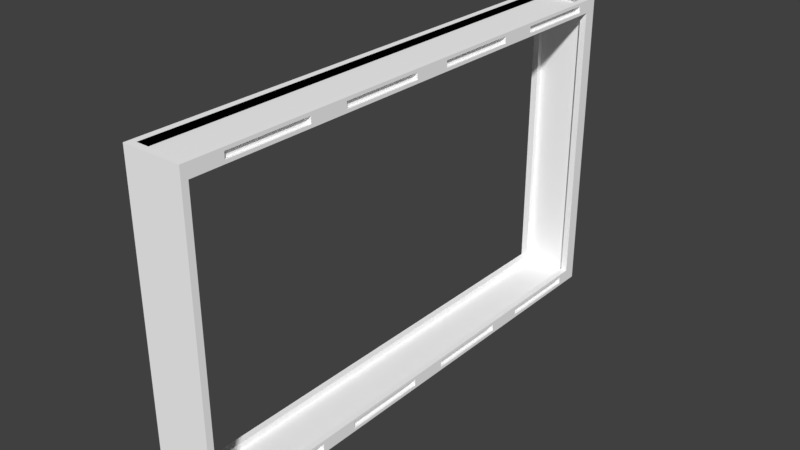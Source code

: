 # Source: Door.Frame.blend  (saved by Blender 2.93.20; exported with 4.5.12 LTS)
import bpy
from mathutils import Matrix  # noqa: F401  (used for matrix-valued properties, if any)

bpy.ops.wm.read_factory_settings(use_empty=True)
scene = bpy.context.scene
scene.name = 'Scene'

# ---- collections
col_collection_1 = bpy.data.collections.new('Collection 1'); scene.collection.children.link(col_collection_1)

# ---- materials (node trees are filled in below, after node groups)
mat_material_1_002 = bpy.data.materials.new('material_1.002')
mat_material_1_002.alpha_threshold = 0.0
mat_material_1_002.use_transparent_shadow = False
mat_material_1_002.diffuse_color = (1.0, 1.0, 1.0, 1.0)
mat_material_1_002.roughness = 0.5
mat_material_2_001 = bpy.data.materials.new('material_2.001')
mat_material_2_001.alpha_threshold = 0.0
mat_material_2_001.use_transparent_shadow = False
mat_material_2_001.diffuse_color = (1.0, 1.0, 1.0, 1.0)
mat_material_2_001.roughness = 0.5

# ---- material node trees

# ---- world
world_world = bpy.data.worlds.new('World'); scene.world = world_world
world_world.color = (0.05088, 0.05088, 0.05088)
world_world.use_sun_shadow = False
world_world.sun_shadow_jitter_overblur = 0.0
world_world.cycles.sampling_method = 'MANUAL'

# ---- meshes
me_doorframe_ms3d_m = bpy.data.meshes.new('DoorFrame.ms3d.m')
me_doorframe_ms3d_m.from_pydata([(-14.0, -96.0, 4.0), (-14.0, -96.0, 0.0), (-14.0, 96.0, 0.0), (-14.0, 96.0, 4.0), (14.0, -96.0, 0.0), (14.0, -96.0, 4.0), (14.0, 96.0, 4.0), (14.0, 96.0, 0.0), (-14.0, 96.0, 0.0), (-14.0, -96.0, 0.0), (14.0, -96.0, 0.0), (14.0, 96.0, 0.0), (14.0, -96.0, 0.0), (-14.0, -96.0, 0.0), (-14.0, -96.0, 4.0), (14.0, -96.0, 4.0), (-14.0, 96.0, 0.0), (14.0, 96.0, 0.0), (14.0, 96.0, 4.0), (-14.0, 96.0, 4.0), (14.0, 96.0, 4.0), (14.0, -96.0, 4.0), (-14.0, -96.0, 4.0), (-14.0, 96.0, 4.0), (-14.0, 96.0, 320.0), (-14.0, -96.0, 320.0), (-14.0, -96.0, 316.0), (-14.0, 96.0, 316.0), (14.0, -96.0, 316.0), (14.0, -96.0, 320.0), (14.0, 96.0, 320.0), (14.0, 96.0, 316.0), (14.0, -96.0, 316.0), (14.0, 96.0, 316.0), (-14.0, 96.0, 316.0), (-14.0, -96.0, 316.0), (-14.0, -92.0, 316.0), (-14.0, -96.0, 316.0), (-14.0, -96.0, 4.0), (-14.0, -92.0, 4.0), (14.0, -92.0, 4.0), (14.0, -96.0, 4.0), (14.0, -96.0, 316.0), (14.0, -92.0, 316.0), (-14.0, -92.0, 4.0), (-14.0, -96.0, 4.0), (14.0, -96.0, 4.0), (14.0, -92.0, 4.0), (14.0, -92.0, 316.0), (14.0, -96.0, 316.0), (-14.0, -96.0, 316.0), (-14.0, -92.0, 316.0), (14.0, -92.0, 316.0), (-14.0, -92.0, 316.0), (-14.0, -92.0, 4.0), (14.0, -92.0, 4.0), (-14.0, 96.0, 4.0), (-14.0, 96.0, 316.0), (-14.0, 92.0, 316.0), (-14.0, 92.0, 4.0), (14.0, 92.0, 316.0), (14.0, 96.0, 316.0), (14.0, 96.0, 4.0), (14.0, 92.0, 4.0), (14.0, 96.0, 4.0), (-14.0, 96.0, 4.0), (-14.0, 92.0, 4.0), (14.0, 92.0, 4.0), (-14.0, 92.0, 316.0), (-14.0, 96.0, 316.0), (14.0, 96.0, 316.0), (14.0, 92.0, 316.0), (-14.0, 92.0, 316.0), (14.0, 92.0, 316.0), (14.0, 92.0, 4.0), (-14.0, 92.0, 4.0), (-18.0, 96.0, 0.0), (-18.0, 96.0, 4.0), (-18.0, -96.0, 4.0), (-18.0, -96.0, 0.0), (-14.0, 96.0, 0.0), (-18.0, 96.0, 0.0), (-18.0, -96.0, 0.0), (-14.0, -96.0, 0.0), (-14.0, -96.0, 0.0), (-18.0, -96.0, 0.0), (-18.0, -96.0, 4.0), (-14.0, -96.0, 4.0), (-14.0, 96.0, 4.0), (-18.0, 96.0, 4.0), (-18.0, 96.0, 0.0), (-14.0, 96.0, 0.0), (-18.0, -96.0, 4.0), (-18.0, 96.0, 4.0), (-14.0, 96.0, 4.0), (-14.0, -96.0, 4.0), (-14.0, -96.0, 4.0), (-14.0, 96.0, 4.0), (-14.0, 96.0, 0.0), (-14.0, -96.0, 0.0), (-18.0, -96.0, 312.0), (-18.0, 96.0, 312.0), (-18.0, 96.0, 320.0), (-18.0, -96.0, 320.0), (-14.0, -96.0, 320.0), (-18.0, -96.0, 320.0), (-18.0, 96.0, 320.0), (-14.0, 96.0, 320.0), (-14.0, -96.0, 312.0), (-18.0, -96.0, 312.0), (-18.0, -96.0, 320.0), (-14.0, -96.0, 320.0), (-18.0, 96.0, 320.0), (-18.0, 96.0, 312.0), (-14.0, 96.0, 312.0), (-14.0, 96.0, 320.0), (-18.0, 96.0, 312.0), (-18.0, -96.0, 312.0), (-14.0, -96.0, 312.0), (-14.0, 96.0, 312.0), (-14.0, -96.0, 320.0), (-14.0, 96.0, 320.0), (-14.0, 96.0, 312.0), (-14.0, -96.0, 312.0), (14.0, -96.0, 312.0), (14.0, 96.0, 312.0), (14.0, 96.0, 320.0), (14.0, -96.0, 320.0), (18.0, -96.0, 320.0), (14.0, -96.0, 320.0), (14.0, 96.0, 320.0), (18.0, 96.0, 320.0), (18.0, -96.0, 312.0), (14.0, -96.0, 312.0), (14.0, -96.0, 320.0), (18.0, -96.0, 320.0), (14.0, 96.0, 320.0), (14.0, 96.0, 312.0), (18.0, 96.0, 312.0), (18.0, 96.0, 320.0), (14.0, 96.0, 312.0), (14.0, -96.0, 312.0), (18.0, -96.0, 312.0), (18.0, 96.0, 312.0), (18.0, -96.0, 320.0), (18.0, 96.0, 320.0), (18.0, 96.0, 312.0), (18.0, -96.0, 312.0), (18.0, -96.0, 0.0), (18.0, -96.0, 4.0), (18.0, 96.0, 4.0), (18.0, 96.0, 0.0), (14.0, -96.0, 0.0), (18.0, -96.0, 0.0), (18.0, 96.0, 0.0), (14.0, 96.0, 0.0), (14.0, 96.0, 0.0), (18.0, 96.0, 0.0), (18.0, 96.0, 4.0), (14.0, 96.0, 4.0), (14.0, -96.0, 4.0), (18.0, -96.0, 4.0), (18.0, -96.0, 0.0), (14.0, -96.0, 0.0), (18.0, 96.0, 4.0), (18.0, -96.0, 4.0), (14.0, -96.0, 4.0), (14.0, 96.0, 4.0), (14.0, 96.0, 4.0), (14.0, -96.0, 4.0), (14.0, -96.0, 0.0), (14.0, 96.0, 0.0), (14.0, -88.0, 312.0), (14.0, -96.0, 312.0), (14.0, -96.0, 4.0), (14.0, -88.0, 4.0), (16.0, -88.0, 312.0), (14.0, -88.0, 312.0), (14.0, -88.0, 4.0), (16.0, -88.0, 4.0), (16.0, -88.0, 4.0), (14.0, -88.0, 4.0), (14.0, -96.0, 4.0), (16.0, -96.0, 4.0), (16.0, -96.0, 312.0), (14.0, -96.0, 312.0), (14.0, -88.0, 312.0), (16.0, -88.0, 312.0), (16.0, -96.0, 4.0), (14.0, -96.0, 4.0), (14.0, -96.0, 312.0), (16.0, -96.0, 312.0), (16.0, -96.0, 312.0), (16.0, -88.0, 312.0), (16.0, -88.0, 4.0), (16.0, -96.0, 4.0), (16.0, -88.0, 4.0), (18.0, -88.0, 4.0), (18.0, -88.0, 312.0), (16.0, -88.0, 312.0), (18.0, -90.0, 4.0), (18.0, -88.0, 4.0), (16.0, -88.0, 4.0), (16.0, -90.0, 4.0), (16.0, -88.0, 312.0), (18.0, -88.0, 312.0), (18.0, -90.0, 312.0), (16.0, -90.0, 312.0), (18.0, -88.0, 4.0), (18.0, -90.0, 4.0), (18.0, -90.0, 312.0), (18.0, -88.0, 312.0), (16.0, -88.0, 4.0), (16.0, -88.0, 312.0), (16.0, -90.0, 312.0), (16.0, -90.0, 4.0), (16.0, -90.0, 312.0), (18.0, -90.0, 312.0), (18.0, -90.0, 4.0), (16.0, -90.0, 4.0), (16.0, -96.0, 312.0), (16.0, -90.0, 312.0), (18.0, -90.0, 312.0), (18.0, -96.0, 312.0), (16.0, -96.0, 304.0), (16.0, -96.0, 312.0), (18.0, -96.0, 312.0), (18.0, -96.0, 304.0), (18.0, -96.0, 312.0), (18.0, -90.0, 312.0), (18.0, -90.0, 304.0), (18.0, -96.0, 304.0), (16.0, -90.0, 304.0), (16.0, -90.0, 312.0), (16.0, -96.0, 312.0), (16.0, -96.0, 304.0), (18.0, -90.0, 304.0), (18.0, -90.0, 312.0), (16.0, -90.0, 312.0), (16.0, -90.0, 304.0), (16.0, -90.0, 304.0), (16.0, -96.0, 304.0), (18.0, -96.0, 304.0), (18.0, -90.0, 304.0), (18.0, -96.0, 304.0), (18.0, -96.0, 4.0), (16.0, -96.0, 4.0), (16.0, -96.0, 304.0), (18.0, -96.0, 304.0), (18.0, -94.0, 304.0), (18.0, -94.0, 4.0), (18.0, -96.0, 4.0), (16.0, -96.0, 304.0), (16.0, -96.0, 4.0), (16.0, -94.0, 4.0), (16.0, -94.0, 304.0), (18.0, -96.0, 4.0), (18.0, -94.0, 4.0), (16.0, -94.0, 4.0), (16.0, -96.0, 4.0), (18.0, -96.0, 304.0), (16.0, -96.0, 304.0), (16.0, -94.0, 304.0), (18.0, -94.0, 304.0), (18.0, -94.0, 304.0), (16.0, -94.0, 304.0), (16.0, -94.0, 4.0), (18.0, -94.0, 4.0), (16.0, -94.0, 228.0), (16.0, -94.0, 252.0), (18.0, -94.0, 252.0), (18.0, -94.0, 228.0), (18.0, -94.0, 228.0), (18.0, -94.0, 252.0), (18.0, -90.0, 252.0), (18.0, -90.0, 228.0), (16.0, -90.0, 228.0), (16.0, -90.0, 252.0), (16.0, -94.0, 252.0), (16.0, -94.0, 228.0), (18.0, -90.0, 228.0), (18.0, -90.0, 252.0), (16.0, -90.0, 252.0), (16.0, -90.0, 228.0), (18.0, -90.0, 252.0), (18.0, -94.0, 252.0), (16.0, -94.0, 252.0), (16.0, -90.0, 252.0), (16.0, -90.0, 228.0), (16.0, -94.0, 228.0), (18.0, -94.0, 228.0), (18.0, -90.0, 228.0), (16.0, -94.0, 152.0), (16.0, -94.0, 176.0), (18.0, -94.0, 176.0), (18.0, -94.0, 152.0), (18.0, -94.0, 152.0), (18.0, -94.0, 176.0), (18.0, -90.0, 176.0), (18.0, -90.0, 152.0), (16.0, -90.0, 152.0), (16.0, -90.0, 176.0), (16.0, -94.0, 176.0), (16.0, -94.0, 152.0), (18.0, -90.0, 152.0), (18.0, -90.0, 176.0), (16.0, -90.0, 176.0), (16.0, -90.0, 152.0), (18.0, -90.0, 176.0), (18.0, -94.0, 176.0), (16.0, -94.0, 176.0), (16.0, -90.0, 176.0), (16.0, -90.0, 152.0), (16.0, -94.0, 152.0), (18.0, -94.0, 152.0), (18.0, -90.0, 152.0), (16.0, -94.0, 76.0), (16.0, -94.0, 100.0), (18.0, -94.0, 100.0), (18.0, -94.0, 76.0), (18.0, -94.0, 76.0), (18.0, -94.0, 100.0), (18.0, -90.0, 100.0), (18.0, -90.0, 76.0), (16.0, -90.0, 76.0), (16.0, -90.0, 100.0), (16.0, -94.0, 100.0), (16.0, -94.0, 76.0), (18.0, -90.0, 76.0), (18.0, -90.0, 100.0), (16.0, -90.0, 100.0), (16.0, -90.0, 76.0), (18.0, -90.0, 100.0), (18.0, -94.0, 100.0), (16.0, -94.0, 100.0), (16.0, -90.0, 100.0), (16.0, -90.0, 76.0), (16.0, -94.0, 76.0), (18.0, -94.0, 76.0), (18.0, -90.0, 76.0), (16.0, -94.0, 4.0), (16.0, -94.0, 24.0), (18.0, -94.0, 24.0), (18.0, -94.0, 4.0), (18.0, -94.0, 4.0), (18.0, -94.0, 24.0), (18.0, -90.0, 24.0), (18.0, -90.0, 4.0), (16.0, -90.0, 4.0), (16.0, -90.0, 24.0), (16.0, -94.0, 24.0), (16.0, -94.0, 4.0), (18.0, -90.0, 4.0), (18.0, -90.0, 24.0), (16.0, -90.0, 24.0), (16.0, -90.0, 4.0), (18.0, -90.0, 24.0), (18.0, -94.0, 24.0), (16.0, -94.0, 24.0), (16.0, -90.0, 24.0), (16.0, -90.0, 4.0), (16.0, -94.0, 4.0), (18.0, -94.0, 4.0), (18.0, -90.0, 4.0), (14.0, 96.0, 312.0), (14.0, 88.0, 312.0), (14.0, 88.0, 4.0), (14.0, 96.0, 4.0), (16.0, 96.0, 312.0), (14.0, 96.0, 312.0), (14.0, 96.0, 4.0), (16.0, 96.0, 4.0), (16.0, 96.0, 4.0), (14.0, 96.0, 4.0), (14.0, 88.0, 4.0), (16.0, 88.0, 4.0), (16.0, 88.0, 312.0), (14.0, 88.0, 312.0), (14.0, 96.0, 312.0), (16.0, 96.0, 312.0), (16.0, 88.0, 4.0), (14.0, 88.0, 4.0), (14.0, 88.0, 312.0), (16.0, 88.0, 312.0), (16.0, 88.0, 312.0), (16.0, 96.0, 312.0), (16.0, 96.0, 4.0), (16.0, 88.0, 4.0), (16.0, 96.0, 4.0), (18.0, 96.0, 4.0), (18.0, 96.0, 312.0), (16.0, 96.0, 312.0), (18.0, 94.0, 4.0), (18.0, 96.0, 4.0), (16.0, 96.0, 4.0), (16.0, 94.0, 4.0), (16.0, 96.0, 312.0), (18.0, 96.0, 312.0), (18.0, 94.0, 312.0), (16.0, 94.0, 312.0), (18.0, 96.0, 4.0), (18.0, 94.0, 4.0), (18.0, 94.0, 312.0), (18.0, 96.0, 312.0), (16.0, 96.0, 4.0), (16.0, 96.0, 312.0), (16.0, 94.0, 312.0), (16.0, 94.0, 4.0), (16.0, 94.0, 312.0), (18.0, 94.0, 312.0), (18.0, 94.0, 4.0), (16.0, 94.0, 4.0), (16.0, 88.0, 312.0), (16.0, 94.0, 312.0), (18.0, 94.0, 312.0), (18.0, 88.0, 312.0), (16.0, 88.0, 304.0), (16.0, 88.0, 312.0), (18.0, 88.0, 312.0), (18.0, 88.0, 304.0), (18.0, 88.0, 312.0), (18.0, 94.0, 312.0), (18.0, 94.0, 304.0), (18.0, 88.0, 304.0), (16.0, 94.0, 304.0), (16.0, 94.0, 312.0), (16.0, 88.0, 312.0), (16.0, 88.0, 304.0), (18.0, 94.0, 304.0), (18.0, 94.0, 312.0), (16.0, 94.0, 312.0), (16.0, 94.0, 304.0), (16.0, 94.0, 304.0), (16.0, 88.0, 304.0), (18.0, 88.0, 304.0), (18.0, 94.0, 304.0), (18.0, 88.0, 304.0), (18.0, 88.0, 4.0), (16.0, 88.0, 4.0), (16.0, 88.0, 304.0), (18.0, 88.0, 304.0), (18.0, 90.0, 304.0), (18.0, 90.0, 4.0), (18.0, 88.0, 4.0), (16.0, 88.0, 304.0), (16.0, 88.0, 4.0), (16.0, 90.0, 4.0), (16.0, 90.0, 304.0), (18.0, 88.0, 4.0), (18.0, 90.0, 4.0), (16.0, 90.0, 4.0), (16.0, 88.0, 4.0), (18.0, 88.0, 304.0), (16.0, 88.0, 304.0), (16.0, 90.0, 304.0), (18.0, 90.0, 304.0), (18.0, 90.0, 304.0), (16.0, 90.0, 304.0), (16.0, 90.0, 4.0), (18.0, 90.0, 4.0), (16.0, 90.0, 228.0), (16.0, 90.0, 252.0), (18.0, 90.0, 252.0), (18.0, 90.0, 228.0), (18.0, 90.0, 228.0), (18.0, 90.0, 252.0), (18.0, 94.0, 252.0), (18.0, 94.0, 228.0), (16.0, 94.0, 228.0), (16.0, 94.0, 252.0), (16.0, 90.0, 252.0), (16.0, 90.0, 228.0), (18.0, 94.0, 228.0), (18.0, 94.0, 252.0), (16.0, 94.0, 252.0), (16.0, 94.0, 228.0), (18.0, 94.0, 252.0), (18.0, 90.0, 252.0), (16.0, 90.0, 252.0), (16.0, 94.0, 252.0), (16.0, 94.0, 228.0), (16.0, 90.0, 228.0), (18.0, 90.0, 228.0), (18.0, 94.0, 228.0), (16.0, 90.0, 152.0), (16.0, 90.0, 176.0), (18.0, 90.0, 176.0), (18.0, 90.0, 152.0), (18.0, 90.0, 152.0), (18.0, 90.0, 176.0), (18.0, 94.0, 176.0), (18.0, 94.0, 152.0), (16.0, 94.0, 152.0), (16.0, 94.0, 176.0), (16.0, 90.0, 176.0), (16.0, 90.0, 152.0), (18.0, 94.0, 152.0), (18.0, 94.0, 176.0), (16.0, 94.0, 176.0), (16.0, 94.0, 152.0), (18.0, 94.0, 176.0), (18.0, 90.0, 176.0), (16.0, 90.0, 176.0), (16.0, 94.0, 176.0), (16.0, 94.0, 152.0), (16.0, 90.0, 152.0), (18.0, 90.0, 152.0), (18.0, 94.0, 152.0), (16.0, 90.0, 76.0), (16.0, 90.0, 100.0), (18.0, 90.0, 100.0), (18.0, 90.0, 76.0), (18.0, 90.0, 76.0), (18.0, 90.0, 100.0), (18.0, 94.0, 100.0), (18.0, 94.0, 76.0), (16.0, 94.0, 76.0), (16.0, 94.0, 100.0), (16.0, 90.0, 100.0), (16.0, 90.0, 76.0), (18.0, 94.0, 76.0), (18.0, 94.0, 100.0), (16.0, 94.0, 100.0), (16.0, 94.0, 76.0), (18.0, 94.0, 100.0), (18.0, 90.0, 100.0), (16.0, 90.0, 100.0), (16.0, 94.0, 100.0), (16.0, 94.0, 76.0), (16.0, 90.0, 76.0), (18.0, 90.0, 76.0), (18.0, 94.0, 76.0), (16.0, 90.0, 4.0), (16.0, 90.0, 24.0), (18.0, 90.0, 24.0), (18.0, 90.0, 4.0), (18.0, 90.0, 4.0), (18.0, 90.0, 24.0), (18.0, 94.0, 24.0), (18.0, 94.0, 4.0), (16.0, 94.0, 4.0), (16.0, 94.0, 24.0), (16.0, 90.0, 24.0), (16.0, 90.0, 4.0), (18.0, 94.0, 4.0), (18.0, 94.0, 24.0), (16.0, 94.0, 24.0), (16.0, 94.0, 4.0), (18.0, 94.0, 24.0), (18.0, 90.0, 24.0), (16.0, 90.0, 24.0), (16.0, 94.0, 24.0), (16.0, 94.0, 4.0), (16.0, 90.0, 4.0), (18.0, 90.0, 4.0), (18.0, 94.0, 4.0), (-14.0, 88.0, 312.0), (-14.0, 96.0, 312.0), (-14.0, 96.0, 4.0), (-14.0, 88.0, 4.0), (-16.0, 88.0, 312.0), (-14.0, 88.0, 312.0), (-14.0, 88.0, 4.0), (-16.0, 88.0, 4.0), (-16.0, 88.0, 4.0), (-14.0, 88.0, 4.0), (-14.0, 96.0, 4.0), (-16.0, 96.0, 4.0), (-16.0, 96.0, 312.0), (-14.0, 96.0, 312.0), (-14.0, 88.0, 312.0), (-16.0, 88.0, 312.0), (-16.0, 96.0, 4.0), (-14.0, 96.0, 4.0), (-14.0, 96.0, 312.0), (-16.0, 96.0, 312.0), (-16.0, 96.0, 312.0), (-16.0, 88.0, 312.0), (-16.0, 88.0, 4.0), (-16.0, 96.0, 4.0), (-16.0, 88.0, 4.0), (-18.0, 88.0, 4.0), (-18.0, 88.0, 312.0), (-16.0, 88.0, 312.0), (-18.0, 90.0, 4.0), (-18.0, 88.0, 4.0), (-16.0, 88.0, 4.0), (-16.0, 90.0, 4.0), (-16.0, 88.0, 312.0), (-18.0, 88.0, 312.0), (-18.0, 90.0, 312.0), (-16.0, 90.0, 312.0), (-18.0, 88.0, 4.0), (-18.0, 90.0, 4.0), (-18.0, 90.0, 312.0), (-18.0, 88.0, 312.0), (-16.0, 88.0, 4.0), (-16.0, 88.0, 312.0), (-16.0, 90.0, 312.0), (-16.0, 90.0, 4.0), (-16.0, 90.0, 312.0), (-18.0, 90.0, 312.0), (-18.0, 90.0, 4.0), (-16.0, 90.0, 4.0), (-16.0, 96.0, 312.0), (-16.0, 90.0, 312.0), (-18.0, 90.0, 312.0), (-18.0, 96.0, 312.0), (-16.0, 96.0, 304.0), (-16.0, 96.0, 312.0), (-18.0, 96.0, 312.0), (-18.0, 96.0, 304.0), (-18.0, 96.0, 312.0), (-18.0, 90.0, 312.0), (-18.0, 90.0, 304.0), (-18.0, 96.0, 304.0), (-16.0, 90.0, 304.0), (-16.0, 90.0, 312.0), (-16.0, 96.0, 312.0), (-16.0, 96.0, 304.0), (-18.0, 90.0, 304.0), (-18.0, 90.0, 312.0), (-16.0, 90.0, 312.0), (-16.0, 90.0, 304.0), (-16.0, 90.0, 304.0), (-16.0, 96.0, 304.0), (-18.0, 96.0, 304.0), (-18.0, 90.0, 304.0), (-18.0, 96.0, 304.0), (-18.0, 96.0, 4.0), (-16.0, 96.0, 4.0), (-16.0, 96.0, 304.0), (-18.0, 96.0, 304.0), (-18.0, 94.0, 304.0), (-18.0, 94.0, 4.0), (-18.0, 96.0, 4.0), (-16.0, 96.0, 304.0), (-16.0, 96.0, 4.0), (-16.0, 94.0, 4.0), (-16.0, 94.0, 304.0), (-18.0, 96.0, 4.0), (-18.0, 94.0, 4.0), (-16.0, 94.0, 4.0), (-16.0, 96.0, 4.0), (-18.0, 96.0, 304.0), (-16.0, 96.0, 304.0), (-16.0, 94.0, 304.0), (-18.0, 94.0, 304.0), (-18.0, 94.0, 304.0), (-16.0, 94.0, 304.0), (-16.0, 94.0, 4.0), (-18.0, 94.0, 4.0), (-16.0, 94.0, 228.0), (-16.0, 94.0, 252.0), (-18.0, 94.0, 252.0), (-18.0, 94.0, 228.0), (-18.0, 94.0, 228.0), (-18.0, 94.0, 252.0), (-18.0, 90.0, 252.0), (-18.0, 90.0, 228.0), (-16.0, 90.0, 228.0), (-16.0, 90.0, 252.0), (-16.0, 94.0, 252.0), (-16.0, 94.0, 228.0), (-18.0, 90.0, 228.0), (-18.0, 90.0, 252.0), (-16.0, 90.0, 252.0), (-16.0, 90.0, 228.0), (-18.0, 90.0, 252.0), (-18.0, 94.0, 252.0), (-16.0, 94.0, 252.0), (-16.0, 90.0, 252.0), (-16.0, 90.0, 228.0), (-16.0, 94.0, 228.0), (-18.0, 94.0, 228.0), (-18.0, 90.0, 228.0), (-16.0, 94.0, 152.0), (-16.0, 94.0, 176.0), (-18.0, 94.0, 176.0), (-18.0, 94.0, 152.0), (-18.0, 94.0, 152.0), (-18.0, 94.0, 176.0), (-18.0, 90.0, 176.0), (-18.0, 90.0, 152.0), (-16.0, 90.0, 152.0), (-16.0, 90.0, 176.0), (-16.0, 94.0, 176.0), (-16.0, 94.0, 152.0), (-18.0, 90.0, 152.0), (-18.0, 90.0, 176.0), (-16.0, 90.0, 176.0), (-16.0, 90.0, 152.0), (-18.0, 90.0, 176.0), (-18.0, 94.0, 176.0), (-16.0, 94.0, 176.0), (-16.0, 90.0, 176.0), (-16.0, 90.0, 152.0), (-16.0, 94.0, 152.0), (-18.0, 94.0, 152.0), (-18.0, 90.0, 152.0), (-16.0, 94.0, 76.0), (-16.0, 94.0, 100.0), (-18.0, 94.0, 100.0), (-18.0, 94.0, 76.0), (-18.0, 94.0, 76.0), (-18.0, 94.0, 100.0), (-18.0, 90.0, 100.0), (-18.0, 90.0, 76.0), (-16.0, 90.0, 76.0), (-16.0, 90.0, 100.0), (-16.0, 94.0, 100.0), (-16.0, 94.0, 76.0), (-18.0, 90.0, 76.0), (-18.0, 90.0, 100.0), (-16.0, 90.0, 100.0), (-16.0, 90.0, 76.0), (-18.0, 90.0, 100.0), (-18.0, 94.0, 100.0), (-16.0, 94.0, 100.0), (-16.0, 90.0, 100.0), (-16.0, 90.0, 76.0), (-16.0, 94.0, 76.0), (-18.0, 94.0, 76.0), (-18.0, 90.0, 76.0), (-16.0, 94.0, 4.0), (-16.0, 94.0, 24.0), (-18.0, 94.0, 24.0), (-18.0, 94.0, 4.0), (-18.0, 94.0, 4.0), (-18.0, 94.0, 24.0), (-18.0, 90.0, 24.0), (-18.0, 90.0, 4.0), (-16.0, 90.0, 4.0), (-16.0, 90.0, 24.0), (-16.0, 94.0, 24.0), (-16.0, 94.0, 4.0), (-18.0, 90.0, 4.0), (-18.0, 90.0, 24.0), (-16.0, 90.0, 24.0), (-16.0, 90.0, 4.0), (-18.0, 90.0, 24.0), (-18.0, 94.0, 24.0), (-16.0, 94.0, 24.0), (-16.0, 90.0, 24.0), (-16.0, 90.0, 4.0), (-16.0, 94.0, 4.0), (-18.0, 94.0, 4.0), (-18.0, 90.0, 4.0), (-14.0, -96.0, 312.0), (-14.0, -88.0, 312.0), (-14.0, -88.0, 4.0), (-14.0, -96.0, 4.0), (-16.0, -96.0, 312.0), (-14.0, -96.0, 312.0), (-14.0, -96.0, 4.0), (-16.0, -96.0, 4.0), (-16.0, -96.0, 4.0), (-14.0, -96.0, 4.0), (-14.0, -88.0, 4.0), (-16.0, -88.0, 4.0), (-16.0, -88.0, 312.0), (-14.0, -88.0, 312.0), (-14.0, -96.0, 312.0), (-16.0, -96.0, 312.0), (-16.0, -88.0, 4.0), (-14.0, -88.0, 4.0), (-14.0, -88.0, 312.0), (-16.0, -88.0, 312.0), (-16.0, -88.0, 312.0), (-16.0, -96.0, 312.0), (-16.0, -96.0, 4.0), (-16.0, -88.0, 4.0), (-16.0, -96.0, 4.0), (-18.0, -96.0, 4.0), (-18.0, -96.0, 312.0), (-16.0, -96.0, 312.0), (-18.0, -94.0, 4.0), (-18.0, -96.0, 4.0), (-16.0, -96.0, 4.0), (-16.0, -94.0, 4.0), (-16.0, -96.0, 312.0), (-18.0, -96.0, 312.0), (-18.0, -94.0, 312.0), (-16.0, -94.0, 312.0), (-18.0, -96.0, 4.0), (-18.0, -94.0, 4.0), (-18.0, -94.0, 312.0), (-18.0, -96.0, 312.0), (-16.0, -96.0, 4.0), (-16.0, -96.0, 312.0), (-16.0, -94.0, 312.0), (-16.0, -94.0, 4.0), (-16.0, -94.0, 312.0), (-18.0, -94.0, 312.0), (-18.0, -94.0, 4.0), (-16.0, -94.0, 4.0), (-16.0, -88.0, 312.0), (-16.0, -94.0, 312.0), (-18.0, -94.0, 312.0), (-18.0, -88.0, 312.0), (-16.0, -88.0, 304.0), (-16.0, -88.0, 312.0), (-18.0, -88.0, 312.0), (-18.0, -88.0, 304.0), (-18.0, -88.0, 312.0), (-18.0, -94.0, 312.0), (-18.0, -94.0, 304.0), (-18.0, -88.0, 304.0), (-16.0, -94.0, 304.0), (-16.0, -94.0, 312.0), (-16.0, -88.0, 312.0), (-16.0, -88.0, 304.0), (-18.0, -94.0, 304.0), (-18.0, -94.0, 312.0), (-16.0, -94.0, 312.0), (-16.0, -94.0, 304.0), (-16.0, -94.0, 304.0), (-16.0, -88.0, 304.0), (-18.0, -88.0, 304.0), (-18.0, -94.0, 304.0), (-18.0, -88.0, 304.0), (-18.0, -88.0, 4.0), (-16.0, -88.0, 4.0), (-16.0, -88.0, 304.0), (-18.0, -88.0, 304.0), (-18.0, -90.0, 304.0), (-18.0, -90.0, 4.0), (-18.0, -88.0, 4.0), (-16.0, -88.0, 304.0), (-16.0, -88.0, 4.0), (-16.0, -90.0, 4.0), (-16.0, -90.0, 304.0), (-18.0, -88.0, 4.0), (-18.0, -90.0, 4.0), (-16.0, -90.0, 4.0), (-16.0, -88.0, 4.0), (-18.0, -88.0, 304.0), (-16.0, -88.0, 304.0), (-16.0, -90.0, 304.0), (-18.0, -90.0, 304.0), (-18.0, -90.0, 304.0), (-16.0, -90.0, 304.0), (-16.0, -90.0, 4.0), (-18.0, -90.0, 4.0), (-16.0, -90.0, 228.0), (-16.0, -90.0, 252.0), (-18.0, -90.0, 252.0), (-18.0, -90.0, 228.0), (-18.0, -90.0, 228.0), (-18.0, -90.0, 252.0), (-18.0, -94.0, 252.0), (-18.0, -94.0, 228.0), (-16.0, -94.0, 228.0), (-16.0, -94.0, 252.0), (-16.0, -90.0, 252.0), (-16.0, -90.0, 228.0), (-18.0, -94.0, 228.0), (-18.0, -94.0, 252.0), (-16.0, -94.0, 252.0), (-16.0, -94.0, 228.0), (-18.0, -94.0, 252.0), (-18.0, -90.0, 252.0), (-16.0, -90.0, 252.0), (-16.0, -94.0, 252.0), (-16.0, -94.0, 228.0), (-16.0, -90.0, 228.0), (-18.0, -90.0, 228.0), (-18.0, -94.0, 228.0), (-16.0, -90.0, 152.0), (-16.0, -90.0, 176.0), (-18.0, -90.0, 176.0), (-18.0, -90.0, 152.0), (-18.0, -90.0, 152.0), (-18.0, -90.0, 176.0), (-18.0, -94.0, 176.0), (-18.0, -94.0, 152.0), (-16.0, -94.0, 152.0), (-16.0, -94.0, 176.0), (-16.0, -90.0, 176.0), (-16.0, -90.0, 152.0), (-18.0, -94.0, 152.0), (-18.0, -94.0, 176.0), (-16.0, -94.0, 176.0), (-16.0, -94.0, 152.0), (-18.0, -94.0, 176.0), (-18.0, -90.0, 176.0), (-16.0, -90.0, 176.0), (-16.0, -94.0, 176.0), (-16.0, -94.0, 152.0), (-16.0, -90.0, 152.0), (-18.0, -90.0, 152.0), (-18.0, -94.0, 152.0), (-16.0, -90.0, 76.0), (-16.0, -90.0, 100.0), (-18.0, -90.0, 100.0), (-18.0, -90.0, 76.0), (-18.0, -90.0, 76.0), (-18.0, -90.0, 100.0), (-18.0, -94.0, 100.0), (-18.0, -94.0, 76.0), (-16.0, -94.0, 76.0), (-16.0, -94.0, 100.0), (-16.0, -90.0, 100.0), (-16.0, -90.0, 76.0), (-18.0, -94.0, 76.0), (-18.0, -94.0, 100.0), (-16.0, -94.0, 100.0), (-16.0, -94.0, 76.0), (-18.0, -94.0, 100.0), (-18.0, -90.0, 100.0), (-16.0, -90.0, 100.0), (-16.0, -94.0, 100.0), (-16.0, -94.0, 76.0), (-16.0, -90.0, 76.0), (-18.0, -90.0, 76.0), (-18.0, -94.0, 76.0), (-16.0, -90.0, 4.0), (-16.0, -90.0, 24.0), (-18.0, -90.0, 24.0), (-18.0, -90.0, 4.0), (-18.0, -90.0, 4.0), (-18.0, -90.0, 24.0), (-18.0, -94.0, 24.0), (-18.0, -94.0, 4.0), (-16.0, -94.0, 4.0), (-16.0, -94.0, 24.0), (-16.0, -90.0, 24.0), (-16.0, -90.0, 4.0), (-18.0, -94.0, 4.0), (-18.0, -94.0, 24.0), (-16.0, -94.0, 24.0), (-16.0, -94.0, 4.0), (-18.0, -94.0, 24.0), (-18.0, -90.0, 24.0), (-16.0, -90.0, 24.0), (-16.0, -94.0, 24.0), (-16.0, -94.0, 4.0), (-16.0, -90.0, 4.0), (-18.0, -90.0, 4.0), (-18.0, -94.0, 4.0)], [], [(3, 2, 1), (3, 1, 0), (7, 6, 5), (7, 5, 4), (11, 10, 9), (11, 9, 8), (15, 14, 13), (15, 13, 12), (19, 18, 17), (19, 17, 16), (23, 22, 21), (23, 21, 20), (27, 26, 25), (27, 25, 24), (31, 30, 29), (31, 29, 28), (35, 34, 33), (35, 33, 32), (39, 38, 37), (39, 37, 36), (43, 42, 41), (43, 41, 40), (47, 46, 45), (47, 45, 44), (51, 50, 49), (51, 49, 48), (55, 54, 53), (55, 53, 52), (59, 58, 57), (59, 57, 56), (63, 62, 61), (63, 61, 60), (67, 66, 65), (67, 65, 64), (71, 70, 69), (71, 69, 68), (75, 74, 73), (75, 73, 72), (79, 78, 77), (79, 77, 76), (83, 82, 81), (83, 81, 80), (87, 86, 85), (87, 85, 84), (91, 90, 89), (91, 89, 88), (95, 94, 93), (95, 93, 92), (99, 98, 97), (99, 97, 96), (103, 102, 101), (103, 101, 100), (107, 106, 105), (107, 105, 104), (111, 110, 109), (111, 109, 108), (115, 114, 113), (115, 113, 112), (119, 118, 117), (119, 117, 116), (123, 122, 121), (123, 121, 120), (127, 126, 125), (127, 125, 124), (131, 130, 129), (131, 129, 128), (135, 134, 133), (135, 133, 132), (139, 138, 137), (139, 137, 136), (143, 142, 141), (143, 141, 140), (147, 146, 145), (147, 145, 144), (151, 150, 149), (151, 149, 148), (155, 154, 153), (155, 153, 152), (159, 158, 157), (159, 157, 156), (163, 162, 161), (163, 161, 160), (167, 166, 165), (167, 165, 164), (171, 170, 169), (171, 169, 168), (175, 174, 173), (175, 173, 172), (179, 178, 177), (179, 177, 176), (183, 182, 181), (183, 181, 180), (187, 186, 185), (187, 185, 184), (191, 190, 189), (191, 189, 188), (195, 194, 193), (195, 193, 192), (199, 198, 197), (199, 197, 196), (203, 202, 201), (203, 201, 200), (207, 206, 205), (207, 205, 204), (211, 210, 209), (211, 209, 208), (215, 214, 213), (215, 213, 212), (219, 218, 217), (219, 217, 216), (223, 222, 221), (223, 221, 220), (227, 226, 225), (227, 225, 224), (231, 230, 229), (231, 229, 228), (235, 234, 233), (235, 233, 232), (239, 238, 237), (239, 237, 236), (243, 242, 241), (243, 241, 240), (247, 246, 245), (247, 245, 244), (251, 250, 249), (251, 249, 248), (255, 254, 253), (255, 253, 252), (259, 258, 257), (259, 257, 256), (263, 262, 261), (263, 261, 260), (267, 266, 265), (267, 265, 264), (271, 270, 269), (271, 269, 268), (275, 274, 273), (275, 273, 272), (279, 278, 277), (279, 277, 276), (283, 282, 281), (283, 281, 280), (287, 286, 285), (287, 285, 284), (291, 290, 289), (291, 289, 288), (295, 294, 293), (295, 293, 292), (299, 298, 297), (299, 297, 296), (303, 302, 301), (303, 301, 300), (307, 306, 305), (307, 305, 304), (311, 310, 309), (311, 309, 308), (315, 314, 313), (315, 313, 312), (319, 318, 317), (319, 317, 316), (323, 322, 321), (323, 321, 320), (327, 326, 325), (327, 325, 324), (331, 330, 329), (331, 329, 328), (335, 334, 333), (335, 333, 332), (339, 338, 337), (339, 337, 336), (343, 342, 341), (343, 341, 340), (347, 346, 345), (347, 345, 344), (351, 350, 349), (351, 349, 348), (355, 354, 353), (355, 353, 352), (359, 358, 357), (359, 357, 356), (363, 362, 361), (363, 361, 360), (367, 366, 365), (367, 365, 364), (371, 370, 369), (371, 369, 368), (375, 374, 373), (375, 373, 372), (379, 378, 377), (379, 377, 376), (383, 382, 381), (383, 381, 380), (387, 386, 385), (387, 385, 384), (391, 390, 389), (391, 389, 388), (395, 394, 393), (395, 393, 392), (399, 398, 397), (399, 397, 396), (403, 402, 401), (403, 401, 400), (407, 406, 405), (407, 405, 404), (411, 410, 409), (411, 409, 408), (415, 414, 413), (415, 413, 412), (419, 418, 417), (419, 417, 416), (423, 422, 421), (423, 421, 420), (427, 426, 425), (427, 425, 424), (431, 430, 429), (431, 429, 428), (435, 434, 433), (435, 433, 432), (439, 438, 437), (439, 437, 436), (443, 442, 441), (443, 441, 440), (447, 446, 445), (447, 445, 444), (451, 450, 449), (451, 449, 448), (455, 454, 453), (455, 453, 452), (459, 458, 457), (459, 457, 456), (463, 462, 461), (463, 461, 460), (467, 466, 465), (467, 465, 464), (471, 470, 469), (471, 469, 468), (475, 474, 473), (475, 473, 472), (479, 478, 477), (479, 477, 476), (483, 482, 481), (483, 481, 480), (487, 486, 485), (487, 485, 484), (491, 490, 489), (491, 489, 488), (495, 494, 493), (495, 493, 492), (499, 498, 497), (499, 497, 496), (503, 502, 501), (503, 501, 500), (507, 506, 505), (507, 505, 504), (511, 510, 509), (511, 509, 508), (515, 514, 513), (515, 513, 512), (519, 518, 517), (519, 517, 516), (523, 522, 521), (523, 521, 520), (527, 526, 525), (527, 525, 524), (531, 530, 529), (531, 529, 528), (535, 534, 533), (535, 533, 532), (539, 538, 537), (539, 537, 536), (543, 542, 541), (543, 541, 540), (547, 546, 545), (547, 545, 544), (551, 550, 549), (551, 549, 548), (555, 554, 553), (555, 553, 552), (559, 558, 557), (559, 557, 556), (563, 562, 561), (563, 561, 560), (567, 566, 565), (567, 565, 564), (571, 570, 569), (571, 569, 568), (575, 574, 573), (575, 573, 572), (579, 578, 577), (579, 577, 576), (583, 582, 581), (583, 581, 580), (587, 586, 585), (587, 585, 584), (591, 590, 589), (591, 589, 588), (595, 594, 593), (595, 593, 592), (599, 598, 597), (599, 597, 596), (603, 602, 601), (603, 601, 600), (607, 606, 605), (607, 605, 604), (611, 610, 609), (611, 609, 608), (615, 614, 613), (615, 613, 612), (619, 618, 617), (619, 617, 616), (623, 622, 621), (623, 621, 620), (627, 626, 625), (627, 625, 624), (631, 630, 629), (631, 629, 628), (635, 634, 633), (635, 633, 632), (639, 638, 637), (639, 637, 636), (643, 642, 641), (643, 641, 640), (647, 646, 645), (647, 645, 644), (651, 650, 649), (651, 649, 648), (655, 654, 653), (655, 653, 652), (659, 658, 657), (659, 657, 656), (663, 662, 661), (663, 661, 660), (667, 666, 665), (667, 665, 664), (671, 670, 669), (671, 669, 668), (675, 674, 673), (675, 673, 672), (679, 678, 677), (679, 677, 676), (683, 682, 681), (683, 681, 680), (687, 686, 685), (687, 685, 684), (691, 690, 689), (691, 689, 688), (695, 694, 693), (695, 693, 692), (699, 698, 697), (699, 697, 696), (703, 702, 701), (703, 701, 700), (707, 706, 705), (707, 705, 704), (711, 710, 709), (711, 709, 708), (715, 714, 713), (715, 713, 712), (719, 718, 717), (719, 717, 716), (723, 722, 721), (723, 721, 720), (727, 726, 725), (727, 725, 724), (731, 730, 729), (731, 729, 728), (735, 734, 733), (735, 733, 732), (739, 738, 737), (739, 737, 736), (743, 742, 741), (743, 741, 740), (747, 746, 745), (747, 745, 744), (751, 750, 749), (751, 749, 748), (755, 754, 753), (755, 753, 752), (759, 758, 757), (759, 757, 756), (763, 762, 761), (763, 761, 760), (767, 766, 765), (767, 765, 764), (771, 770, 769), (771, 769, 768), (775, 774, 773), (775, 773, 772), (779, 778, 777), (779, 777, 776), (783, 782, 781), (783, 781, 780), (787, 786, 785), (787, 785, 784), (791, 790, 789), (791, 789, 788), (795, 794, 793), (795, 793, 792), (799, 798, 797), (799, 797, 796), (803, 802, 801), (803, 801, 800), (807, 806, 805), (807, 805, 804), (811, 810, 809), (811, 809, 808), (815, 814, 813), (815, 813, 812), (819, 818, 817), (819, 817, 816), (823, 822, 821), (823, 821, 820), (827, 826, 825), (827, 825, 824), (831, 830, 829), (831, 829, 828), (835, 834, 833), (835, 833, 832), (839, 838, 837), (839, 837, 836), (843, 842, 841), (843, 841, 840), (847, 846, 845), (847, 845, 844), (851, 850, 849), (851, 849, 848), (855, 854, 853), (855, 853, 852), (859, 858, 857), (859, 857, 856), (863, 862, 861), (863, 861, 860), (867, 866, 865), (867, 865, 864), (871, 870, 869), (871, 869, 868), (875, 874, 873), (875, 873, 872), (879, 878, 877), (879, 877, 876), (883, 882, 881), (883, 881, 880), (887, 886, 885), (887, 885, 884), (891, 890, 889), (891, 889, 888), (895, 894, 893), (895, 893, 892), (899, 898, 897), (899, 897, 896), (903, 902, 901), (903, 901, 900), (907, 906, 905), (907, 905, 904), (911, 910, 909), (911, 909, 908), (915, 914, 913), (915, 913, 912), (919, 918, 917), (919, 917, 916), (923, 922, 921), (923, 921, 920), (927, 926, 925), (927, 925, 924), (931, 930, 929), (931, 929, 928), (935, 934, 933), (935, 933, 932), (939, 938, 937), (939, 937, 936)])
me_doorframe_ms3d_m.polygons.foreach_set('use_smooth', [True] * 470)
me_doorframe_ms3d_m.polygons.foreach_set('material_index', [1, 1, 1, 1, 1, 1, 1, 1, 1, 1, 1, 1, 1, 1, 1, 1, 1, 1, 1, 1, 1, 1, 1, 1, 1, 1, 1, 1, 1, 1, 1, 1, 1, 1, 1, 1, 1, 1, 1, 1, 1, 1, 1, 1, 1, 1, 1, 1, 1, 1, 1, 1, 1, 1, 1, 1, 1, 1, 1, 1, 1, 1, 1, 1, 1, 1, 1, 1, 1, 1, 1, 1, 1, 1, 1, 1, 1, 1, 1, 1, 1, 1, 1, 1, 1, 1, 1, 1, 1, 1, 1, 1, 1, 1, 1, 1, 0, 0, 1, 1, 1, 1, 1, 1, 1, 1, 1, 1, 1, 1, 1, 1, 1, 1, 1, 1, 1, 1, 1, 1, 1, 1, 1, 1, 1, 1, 1, 1, 1, 1, 1, 1, 1, 1, 1, 1, 1, 1, 1, 1, 1, 1, 1, 1, 1, 1, 1, 1, 1, 1, 1, 1, 1, 1, 1, 1, 1, 1, 1, 1, 1, 1, 1, 1, 1, 1, 1, 1, 1, 1, 1, 1, 1, 1, 1, 1, 1, 1, 1, 1, 1, 1, 1, 1, 1, 1, 1, 1, 1, 1, 1, 1, 0, 0, 1, 1, 1, 1, 1, 1, 1, 1, 1, 1, 1, 1, 1, 1, 1, 1, 1, 1, 1, 1, 1, 1, 1, 1, 1, 1, 1, 1, 1, 1, 1, 1, 1, 1, 1, 1, 1, 1, 1, 1, 1, 1, 1, 1, 1, 1, 1, 1, 1, 1, 1, 1, 1, 1, 1, 1, 1, 1, 1, 1, 1, 1, 1, 1, 1, 1, 1, 1, 1, 1, 1, 1, 1, 1, 1, 1, 1, 1, 1, 1, 1, 1, 1, 1, 1, 1, 1, 1, 1, 1, 1, 1, 1, 1, 0, 0, 1, 1, 1, 1, 1, 1, 1, 1, 1, 1, 1, 1, 1, 1, 1, 1, 1, 1, 1, 1, 1, 1, 1, 1, 1, 1, 1, 1, 1, 1, 1, 1, 1, 1, 1, 1, 1, 1, 1, 1, 1, 1, 1, 1, 1, 1, 1, 1, 1, 1, 1, 1, 1, 1, 1, 1, 1, 1, 1, 1, 1, 1, 1, 1, 1, 1, 1, 1, 1, 1, 1, 1, 1, 1, 1, 1, 1, 1, 1, 1, 1, 1, 1, 1, 1, 1, 1, 1, 1, 1, 1, 1, 1, 1, 0, 0, 1, 1, 1, 1, 1, 1, 1, 1, 1, 1, 1, 1, 1, 1, 1, 1, 1, 1, 1, 1, 1, 1, 1, 1, 1, 1, 1, 1, 1, 1, 1, 1, 1, 1, 1, 1, 1, 1, 1, 1, 1, 1, 1, 1, 1, 1, 1, 1, 1, 1, 1, 1, 1, 1, 1, 1, 1, 1, 1, 1, 1, 1, 1, 1, 1, 1, 1, 1, 1, 1, 1, 1, 1, 1, 1, 1, 1, 1, 1, 1, 1, 1, 1, 1])
_k = set([(0, 1), (0, 3), (1, 2), (2, 3), (4, 5), (4, 7), (5, 6), (6, 7), (8, 9), (8, 11), (9, 10), (10, 11), (12, 13), (12, 15), (13, 14), (14, 15), (16, 17), (16, 19), (17, 18), (18, 19), (20, 21), (20, 23), (21, 22), (22, 23), (24, 25), (24, 27), (25, 26), (26, 27), (28, 29), (28, 31), (29, 30), (30, 31), (32, 33), (32, 35), (33, 34), (34, 35), (36, 37), (36, 39), (37, 38), (38, 39), (40, 41), (40, 43), (41, 42), (42, 43), (44, 45), (44, 47), (45, 46), (46, 47), (48, 49), (48, 51), (49, 50), (50, 51), (52, 53), (52, 55), (53, 54), (54, 55), (56, 57), (56, 59), (57, 58), (58, 59), (60, 61), (60, 63), (61, 62), (62, 63), (64, 65), (64, 67), (65, 66), (66, 67), (68, 69), (68, 71), (69, 70), (70, 71), (72, 73), (72, 75), (73, 74), (74, 75), (76, 77), (76, 79), (77, 78), (78, 79), (80, 81), (80, 83), (81, 82), (82, 83), (84, 85), (84, 87), (85, 86), (86, 87), (88, 89), (88, 91), (89, 90), (90, 91), (92, 93), (92, 95), (93, 94), (94, 95), (96, 97), (96, 99), (97, 98), (98, 99), (100, 101), (100, 103), (101, 102), (102, 103), (104, 105), (104, 107), (105, 106), (106, 107), (108, 109), (108, 111), (109, 110), (110, 111), (112, 113), (112, 115), (113, 114), (114, 115), (116, 117), (116, 119), (117, 118), (118, 119), (120, 121), (120, 123), (121, 122), (122, 123), (124, 125), (124, 127), (125, 126), (126, 127), (128, 129), (128, 131), (129, 130), (130, 131), (132, 133), (132, 135), (133, 134), (134, 135), (136, 137), (136, 139), (137, 138), (138, 139), (140, 141), (140, 143), (141, 142), (142, 143), (144, 145), (144, 147), (145, 146), (146, 147), (148, 149), (148, 151), (149, 150), (150, 151), (152, 153), (152, 155), (153, 154), (154, 155), (156, 157), (156, 159), (157, 158), (158, 159), (160, 161), (160, 163), (161, 162), (162, 163), (164, 165), (164, 167), (165, 166), (166, 167), (168, 169), (168, 171), (169, 170), (170, 171), (172, 173), (172, 175), (173, 174), (174, 175), (176, 177), (176, 179), (177, 178), (178, 179), (180, 181), (180, 183), (181, 182), (182, 183), (184, 185), (184, 187), (185, 186), (186, 187), (188, 189), (188, 191), (189, 190), (190, 191), (192, 193), (192, 195), (193, 194), (194, 195), (196, 197), (196, 199), (197, 198), (198, 199), (200, 201), (200, 203), (201, 202), (202, 203), (204, 205), (204, 207), (205, 206), (206, 207), (208, 209), (208, 211), (209, 210), (210, 211), (212, 213), (212, 215), (213, 214), (214, 215), (216, 217), (216, 219), (217, 218), (218, 219), (220, 221), (220, 223), (221, 222), (222, 223), (224, 225), (224, 227), (225, 226), (226, 227), (228, 229), (228, 231), (229, 230), (230, 231), (232, 233), (232, 235), (233, 234), (234, 235), (236, 237), (236, 239), (237, 238), (238, 239), (240, 241), (240, 243), (241, 242), (242, 243), (244, 245), (244, 247), (245, 246), (246, 247), (248, 249), (248, 251), (249, 250), (250, 251), (252, 253), (252, 255), (253, 254), (254, 255), (256, 257), (256, 259), (257, 258), (258, 259), (260, 261), (260, 263), (261, 262), (262, 263), (264, 265), (264, 267), (265, 266), (266, 267), (268, 269), (268, 271), (269, 270), (270, 271), (272, 273), (272, 275), (273, 274), (274, 275), (276, 277), (276, 279), (277, 278), (278, 279), (280, 281), (280, 283), (281, 282), (282, 283), (284, 285), (284, 287), (285, 286), (286, 287), (288, 289), (288, 291), (289, 290), (290, 291), (292, 293), (292, 295), (293, 294), (294, 295), (296, 297), (296, 299), (297, 298), (298, 299), (300, 301), (300, 303), (301, 302), (302, 303), (304, 305), (304, 307), (305, 306), (306, 307), (308, 309), (308, 311), (309, 310), (310, 311), (312, 313), (312, 315), (313, 314), (314, 315), (316, 317), (316, 319), (317, 318), (318, 319), (320, 321), (320, 323), (321, 322), (322, 323), (324, 325), (324, 327), (325, 326), (326, 327), (328, 329), (328, 331), (329, 330), (330, 331), (332, 333), (332, 335), (333, 334), (334, 335), (336, 337), (336, 339), (337, 338), (338, 339), (340, 341), (340, 343), (341, 342), (342, 343), (344, 345), (344, 347), (345, 346), (346, 347), (348, 349), (348, 351), (349, 350), (350, 351), (352, 353), (352, 355), (353, 354), (354, 355), (356, 357), (356, 359), (357, 358), (358, 359), (360, 361), (360, 363), (361, 362), (362, 363), (364, 365), (364, 367), (365, 366), (366, 367), (368, 369), (368, 371), (369, 370), (370, 371), (372, 373), (372, 375), (373, 374), (374, 375), (376, 377), (376, 379), (377, 378), (378, 379), (380, 381), (380, 383), (381, 382), (382, 383), (384, 385), (384, 387), (385, 386), (386, 387), (388, 389), (388, 391), (389, 390), (390, 391), (392, 393), (392, 395), (393, 394), (394, 395), (396, 397), (396, 399), (397, 398), (398, 399), (400, 401), (400, 403), (401, 402), (402, 403), (404, 405), (404, 407), (405, 406), (406, 407), (408, 409), (408, 411), (409, 410), (410, 411), (412, 413), (412, 415), (413, 414), (414, 415), (416, 417), (416, 419), (417, 418), (418, 419), (420, 421), (420, 423), (421, 422), (422, 423), (424, 425), (424, 427), (425, 426), (426, 427), (428, 429), (428, 431), (429, 430), (430, 431), (432, 433), (432, 435), (433, 434), (434, 435), (436, 437), (436, 439), (437, 438), (438, 439), (440, 441), (440, 443), (441, 442), (442, 443), (444, 445), (444, 447), (445, 446), (446, 447), (448, 449), (448, 451), (449, 450), (450, 451), (452, 453), (452, 455), (453, 454), (454, 455), (456, 457), (456, 459), (457, 458), (458, 459), (460, 461), (460, 463), (461, 462), (462, 463), (464, 465), (464, 467), (465, 466), (466, 467), (468, 469), (468, 471), (469, 470), (470, 471), (472, 473), (472, 475), (473, 474), (474, 475), (476, 477), (476, 479), (477, 478), (478, 479), (480, 481), (480, 483), (481, 482), (482, 483), (484, 485), (484, 487), (485, 486), (486, 487), (488, 489), (488, 491), (489, 490), (490, 491), (492, 493), (492, 495), (493, 494), (494, 495), (496, 497), (496, 499), (497, 498), (498, 499), (500, 501), (500, 503), (501, 502), (502, 503), (504, 505), (504, 507), (505, 506), (506, 507), (508, 509), (508, 511), (509, 510), (510, 511), (512, 513), (512, 515), (513, 514), (514, 515), (516, 517), (516, 519), (517, 518), (518, 519), (520, 521), (520, 523), (521, 522), (522, 523), (524, 525), (524, 527), (525, 526), (526, 527), (528, 529), (528, 531), (529, 530), (530, 531), (532, 533), (532, 535), (533, 534), (534, 535), (536, 537), (536, 539), (537, 538), (538, 539), (540, 541), (540, 543), (541, 542), (542, 543), (544, 545), (544, 547), (545, 546), (546, 547), (548, 549), (548, 551), (549, 550), (550, 551), (552, 553), (552, 555), (553, 554), (554, 555), (556, 557), (556, 559), (557, 558), (558, 559), (560, 561), (560, 563), (561, 562), (562, 563), (564, 565), (564, 567), (565, 566), (566, 567), (568, 569), (568, 571), (569, 570), (570, 571), (572, 573), (572, 575), (573, 574), (574, 575), (576, 577), (576, 579), (577, 578), (578, 579), (580, 581), (580, 583), (581, 582), (582, 583), (584, 585), (584, 587), (585, 586), (586, 587), (588, 589), (588, 591), (589, 590), (590, 591), (592, 593), (592, 595), (593, 594), (594, 595), (596, 597), (596, 599), (597, 598), (598, 599), (600, 601), (600, 603), (601, 602), (602, 603), (604, 605), (604, 607), (605, 606), (606, 607), (608, 609), (608, 611), (609, 610), (610, 611), (612, 613), (612, 615), (613, 614), (614, 615), (616, 617), (616, 619), (617, 618), (618, 619), (620, 621), (620, 623), (621, 622), (622, 623), (624, 625), (624, 627), (625, 626), (626, 627), (628, 629), (628, 631), (629, 630), (630, 631), (632, 633), (632, 635), (633, 634), (634, 635), (636, 637), (636, 639), (637, 638), (638, 639), (640, 641), (640, 643), (641, 642), (642, 643), (644, 645), (644, 647), (645, 646), (646, 647), (648, 649), (648, 651), (649, 650), (650, 651), (652, 653), (652, 655), (653, 654), (654, 655), (656, 657), (656, 659), (657, 658), (658, 659), (660, 661), (660, 663), (661, 662), (662, 663), (664, 665), (664, 667), (665, 666), (666, 667), (668, 669), (668, 671), (669, 670), (670, 671), (672, 673), (672, 675), (673, 674), (674, 675), (676, 677), (676, 679), (677, 678), (678, 679), (680, 681), (680, 683), (681, 682), (682, 683), (684, 685), (684, 687), (685, 686), (686, 687), (688, 689), (688, 691), (689, 690), (690, 691), (692, 693), (692, 695), (693, 694), (694, 695), (696, 697), (696, 699), (697, 698), (698, 699), (700, 701), (700, 703), (701, 702), (702, 703), (704, 705), (704, 707), (705, 706), (706, 707), (708, 709), (708, 711), (709, 710), (710, 711), (712, 713), (712, 715), (713, 714), (714, 715), (716, 717), (716, 719), (717, 718), (718, 719), (720, 721), (720, 723), (721, 722), (722, 723), (724, 725), (724, 727), (725, 726), (726, 727), (728, 729), (728, 731), (729, 730), (730, 731), (732, 733), (732, 735), (733, 734), (734, 735), (736, 737), (736, 739), (737, 738), (738, 739), (740, 741), (740, 743), (741, 742), (742, 743), (744, 745), (744, 747), (745, 746), (746, 747), (748, 749), (748, 751), (749, 750), (750, 751), (752, 753), (752, 755), (753, 754), (754, 755), (756, 757), (756, 759), (757, 758), (758, 759), (760, 761), (760, 763), (761, 762), (762, 763), (764, 765), (764, 767), (765, 766), (766, 767), (768, 769), (768, 771), (769, 770), (770, 771), (772, 773), (772, 775), (773, 774), (774, 775), (776, 777), (776, 779), (777, 778), (778, 779), (780, 781), (780, 783), (781, 782), (782, 783), (784, 785), (784, 787), (785, 786), (786, 787), (788, 789), (788, 791), (789, 790), (790, 791), (792, 793), (792, 795), (793, 794), (794, 795), (796, 797), (796, 799), (797, 798), (798, 799), (800, 801), (800, 803), (801, 802), (802, 803), (804, 805), (804, 807), (805, 806), (806, 807), (808, 809), (808, 811), (809, 810), (810, 811), (812, 813), (812, 815), (813, 814), (814, 815), (816, 817), (816, 819), (817, 818), (818, 819), (820, 821), (820, 823), (821, 822), (822, 823), (824, 825), (824, 827), (825, 826), (826, 827), (828, 829), (828, 831), (829, 830), (830, 831), (832, 833), (832, 835), (833, 834), (834, 835), (836, 837), (836, 839), (837, 838), (838, 839), (840, 841), (840, 843), (841, 842), (842, 843), (844, 845), (844, 847), (845, 846), (846, 847), (848, 849), (848, 851), (849, 850), (850, 851), (852, 853), (852, 855), (853, 854), (854, 855), (856, 857), (856, 859), (857, 858), (858, 859), (860, 861), (860, 863), (861, 862), (862, 863), (864, 865), (864, 867), (865, 866), (866, 867), (868, 869), (868, 871), (869, 870), (870, 871), (872, 873), (872, 875), (873, 874), (874, 875), (876, 877), (876, 879), (877, 878), (878, 879), (880, 881), (880, 883), (881, 882), (882, 883), (884, 885), (884, 887), (885, 886), (886, 887), (888, 889), (888, 891), (889, 890), (890, 891), (892, 893), (892, 895), (893, 894), (894, 895), (896, 897), (896, 899), (897, 898), (898, 899), (900, 901), (900, 903), (901, 902), (902, 903), (904, 905), (904, 907), (905, 906), (906, 907), (908, 909), (908, 911), (909, 910), (910, 911), (912, 913), (912, 915), (913, 914), (914, 915), (916, 917), (916, 919), (917, 918), (918, 919), (920, 921), (920, 923), (921, 922), (922, 923), (924, 925), (924, 927), (925, 926), (926, 927), (928, 929), (928, 931), (929, 930), (930, 931), (932, 933), (932, 935), (933, 934), (934, 935), (936, 937), (936, 939), (937, 938), (938, 939)])
me_doorframe_ms3d_m.attributes.new('sharp_edge', 'BOOLEAN', 'EDGE').data.foreach_set('value', [ (min(e.vertices), max(e.vertices)) in _k for e in me_doorframe_ms3d_m.edges])
_uv = me_doorframe_ms3d_m.uv_layers.new(name='ms3d_uv_layer')
_uv.uv.foreach_set('vector', [0.375, 1.008, 0.375, 1.0, 0.0, 1.0, 0.375, 1.008, 0.0, 1.0, 0.0, 1.008, 0.375, 1.0, 0.375, 1.008, 0.0, 1.008, 0.375, 1.0, 0.0, 1.008, 0.0, 1.0, 0.375, 1.027, 0.0, 1.027, 0.0, 0.9727, 0.375, 1.027, 0.0, 0.9727, 0.375, 0.9727, 0.0547, 1.008, 0.0, 1.008, 0.0, 1.0, 0.0547, 1.008, 0.0, 1.0, 0.0547, 1.0, 0.0, 1.008, 0.0547, 1.008, 0.0547, 1.0, 0.0, 1.008, 0.0547, 1.0, 0.0, 1.0, 0.3675, 1.26, 0.0266, 1.26, 0.0266, 1.299, 0.3675, 1.26, 0.0266, 1.299, 0.3675, 1.299, 0.375, 1.617, 0.0, 1.617, 0.0, 1.625, 0.375, 1.617, 0.0, 1.625, 0.375, 1.625, 0.375, 1.617, 0.375, 1.625, 0.0, 1.625, 0.375, 1.617, 0.0, 1.625, 0.0, 1.617, 0.0116, 0.9819, 0.3829, 0.9819, 0.3829, 1.021, 0.0116, 0.9819, 0.3829, 1.021, 0.0116, 1.021, 0.0078, 1.008, 0.0, 1.008, 0.0, 1.617, 0.0078, 1.008, 0.0, 1.617, 0.0078, 1.617, 0.0078, 1.617, 0.0, 1.617, 0.0, 1.008, 0.0078, 1.617, 0.0, 1.008, 0.0078, 1.008, 0.0078, 1.027, 0.0, 1.027, 0.0, 0.9727, 0.0078, 1.027, 0.0, 0.9727, 0.0078, 0.9727, 0.0078, 0.9727, 0.0, 0.9727, 0.0, 1.027, 0.0078, 0.9727, 0.0, 1.027, 0.0078, 1.027, 0.3477, 1.127, 0.293, 1.127, 0.293, 1.95, 0.3477, 1.127, 0.293, 1.95, 0.3477, 1.95, 0.3672, 1.008, 0.3672, 1.617, 0.375, 1.617, 0.3672, 1.008, 0.375, 1.617, 0.375, 1.008, 0.3672, 1.008, 0.375, 1.008, 0.375, 1.617, 0.3672, 1.008, 0.375, 1.617, 0.3672, 1.617, 0.3672, 1.027, 0.3672, 0.9727, 0.375, 0.9727, 0.3672, 1.027, 0.375, 0.9727, 0.375, 1.027, 0.3672, 1.027, 0.375, 1.027, 0.375, 0.9727, 0.3672, 1.027, 0.375, 0.9727, 0.3672, 0.9727, 0.2949, 1.127, 0.3496, 1.127, 0.3496, 1.95, 0.2949, 1.127, 0.3496, 1.95, 0.2949, 1.95, -0.4909, 1.161, -0.4909, 1.167, -0.2409, 1.167, -0.4909, 1.161, -0.2409, 1.167, -0.2409, 1.161, -0.4909, 1.143, -0.4909, 1.138, -0.2409, 1.138, -0.4909, 1.143, -0.2409, 1.138, -0.2409, 1.143, -0.3841, 1.167, -0.3893, 1.167, -0.3893, 1.161, -0.3841, 1.167, -0.3893, 1.161, -0.3841, 1.161, -0.3841, 1.161, -0.3893, 1.161, -0.3893, 1.167, -0.3841, 1.161, -0.3893, 1.167, -0.3841, 1.167, -0.4909, 1.143, -0.2409, 1.143, -0.2409, 1.138, -0.4909, 1.143, -0.2409, 1.138, -0.4909, 1.138, -0.4909, 1.161, -0.2409, 1.161, -0.2409, 1.167, -0.4909, 1.161, -0.2409, 1.167, -0.4909, 1.167, -0.4909, 1.578, -0.2409, 1.578, -0.2409, 1.568, -0.4909, 1.578, -0.2409, 1.568, -0.4909, 1.568, -0.2409, 1.143, -0.2409, 1.138, -0.4909, 1.138, -0.2409, 1.143, -0.4909, 1.138, -0.4909, 1.143, -0.3841, 1.578, -0.3893, 1.578, -0.3893, 1.568, -0.3841, 1.578, -0.3893, 1.568, -0.3841, 1.568, -0.3841, 1.578, -0.3841, 1.568, -0.3893, 1.568, -0.3841, 1.578, -0.3893, 1.568, -0.3893, 1.578, -0.2409, 1.143, -0.4909, 1.143, -0.4909, 1.138, -0.2409, 1.143, -0.4909, 1.138, -0.2409, 1.138, -0.4909, 1.568, -0.2409, 1.568, -0.2409, 1.578, -0.4909, 1.568, -0.2409, 1.578, -0.4909, 1.578, -0.4909, 1.578, -0.2409, 1.578, -0.2409, 1.568, -0.4909, 1.578, -0.2409, 1.568, -0.4909, 1.568, -0.2409, 1.185, -0.2409, 1.18, -0.4909, 1.18, -0.2409, 1.185, -0.4909, 1.18, -0.4909, 1.185, -0.3424, 1.578, -0.3477, 1.578, -0.3477, 1.568, -0.3424, 1.578, -0.3477, 1.568, -0.3424, 1.568, -0.3424, 1.578, -0.3424, 1.568, -0.3477, 1.568, -0.3424, 1.578, -0.3477, 1.568, -0.3477, 1.578, -0.2409, 1.185, -0.4909, 1.185, -0.4909, 1.18, -0.2409, 1.185, -0.4909, 1.18, -0.2409, 1.18, 0.4154, 1.552, 0.6654, 1.552, 0.6654, 1.562, 0.4154, 1.552, 0.6654, 1.562, 0.4154, 1.562, -0.4909, 1.161, -0.4909, 1.167, -0.2409, 1.167, -0.4909, 1.161, -0.2409, 1.167, -0.2409, 1.161, -0.4909, 1.143, -0.4909, 1.138, -0.2409, 1.138, -0.4909, 1.143, -0.2409, 1.138, -0.2409, 1.143, -0.3841, 1.167, -0.3893, 1.167, -0.3893, 1.161, -0.3841, 1.167, -0.3893, 1.161, -0.3841, 1.161, -0.3841, 1.161, -0.3893, 1.161, -0.3893, 1.167, -0.3841, 1.161, -0.3893, 1.167, -0.3841, 1.167, -0.4909, 1.143, -0.2409, 1.143, -0.2409, 1.138, -0.4909, 1.143, -0.2409, 1.138, -0.4909, 1.138, -0.4909, 1.161, -0.2409, 1.161, -0.2409, 1.167, -0.4909, 1.161, -0.2409, 1.167, -0.4909, 1.167, -0.2448, 1.135, -0.2552, 1.135, -0.2552, 1.536, -0.2448, 1.135, -0.2552, 1.536, -0.2448, 1.536, 0.3672, 1.151, 0.3646, 1.151, 0.3646, 1.552, 0.3672, 1.151, 0.3646, 1.552, 0.3672, 1.552, 0.4609, 1.021, 0.4609, 1.018, 0.4714, 1.018, 0.4609, 1.021, 0.4714, 1.018, 0.4714, 1.021, 0.4714, 1.021, 0.4714, 1.018, 0.4609, 1.018, 0.4714, 1.021, 0.4609, 1.018, 0.4609, 1.021, 0.3672, 1.552, 0.3646, 1.552, 0.3646, 1.151, 0.3672, 1.552, 0.3646, 1.151, 0.3672, 1.151, -0.375, 1.016, -0.3438, 1.016, -0.3438, 2.219, -0.375, 1.016, -0.3438, 2.219, -0.375, 2.219, 0.3672, 1.552, 0.3698, 1.552, 0.3698, 1.151, 0.3672, 1.552, 0.3698, 1.151, 0.3672, 1.151, 0.4688, 1.021, 0.4714, 1.021, 0.4714, 1.023, 0.4688, 1.021, 0.4714, 1.023, 0.4688, 1.023, 0.4688, 1.021, 0.4688, 1.023, 0.4714, 1.023, 0.4688, 1.021, 0.4714, 1.023, 0.4714, 1.021, 0.4714, 1.552, 0.4688, 1.552, 0.4688, 1.151, 0.4714, 1.552, 0.4688, 1.151, 0.4714, 1.151, 0.4688, 1.005, 0.4688, 1.406, 0.4714, 1.406, 0.4688, 1.005, 0.4714, 1.406, 0.4714, 1.005, 0.3672, 1.151, 0.3698, 1.151, 0.3698, 1.552, 0.3672, 1.151, 0.3698, 1.552, 0.3672, 1.552, 0.4609, 1.023, 0.4688, 1.023, 0.4688, 1.021, 0.4609, 1.023, 0.4688, 1.021, 0.4609, 1.021, 0.3698, 1.396, 0.3698, 1.406, 0.3672, 1.406, 0.3698, 1.396, 0.3672, 1.406, 0.3672, 1.396, 0.4609, 1.542, 0.4688, 1.542, 0.4688, 1.552, 0.4609, 1.542, 0.4688, 1.552, 0.4609, 1.552, 0.4609, 1.396, 0.4609, 1.406, 0.4688, 1.406, 0.4609, 1.396, 0.4688, 1.406, 0.4688, 1.396, 0.3672, 1.396, 0.3672, 1.406, 0.3698, 1.406, 0.3672, 1.396, 0.3698, 1.406, 0.3698, 1.396, -0.2682, 0.8568, -0.276, 0.8568, -0.276, 0.8542, -0.2682, 0.8568, -0.276, 0.8542, -0.2682, 0.8542, 0.3672, 1.542, 0.3672, 1.151, 0.3698, 1.151, 0.3672, 1.542, 0.3698, 1.151, 0.3698, 1.542, 0.4609, 1.151, 0.4635, 1.151, 0.4635, 1.542, 0.4609, 1.151, 0.4635, 1.542, 0.4609, 1.542, 0.4635, 1.396, 0.4635, 1.005, 0.4609, 1.005, 0.4635, 1.396, 0.4609, 1.005, 0.4609, 1.396, 0.4609, 1.021, 0.4635, 1.021, 0.4635, 1.023, 0.4609, 1.021, 0.4635, 1.023, 0.4609, 1.023, 0.4635, 1.023, 0.4635, 1.021, 0.4609, 1.021, 0.4635, 1.023, 0.4609, 1.021, 0.4609, 1.023, 0.3698, 1.005, 0.3672, 1.005, 0.3672, 1.396, 0.3698, 1.005, 0.3672, 1.396, 0.3698, 1.396, 0.3698, 1.448, 0.3698, 1.479, 0.3672, 1.479, 0.3698, 1.448, 0.3672, 1.479, 0.3672, 1.448, 0.4688, 1.448, 0.4688, 1.479, 0.4635, 1.479, 0.4688, 1.448, 0.4635, 1.479, 0.4635, 1.448, 0.4635, 1.302, 0.4635, 1.333, 0.4688, 1.333, 0.4635, 1.302, 0.4688, 1.333, 0.4688, 1.302, 0.3672, 1.302, 0.3672, 1.333, 0.3698, 1.333, 0.3672, 1.302, 0.3698, 1.333, 0.3698, 1.302, 0.1523, 0.9753, 0.1471, 0.9753, 0.1471, 0.9779, 0.1523, 0.9753, 0.1471, 0.9779, 0.1523, 0.9779, -0.2682, 0.8568, -0.2734, 0.8568, -0.2734, 0.8542, -0.2682, 0.8568, -0.2734, 0.8542, -0.2682, 0.8542, 0.3698, 1.448, 0.3698, 1.479, 0.3672, 1.479, 0.3698, 1.448, 0.3672, 1.479, 0.3672, 1.448, 0.4688, 1.448, 0.4688, 1.479, 0.4635, 1.479, 0.4688, 1.448, 0.4635, 1.479, 0.4635, 1.448, 0.4635, 1.302, 0.4635, 1.333, 0.4688, 1.333, 0.4635, 1.302, 0.4688, 1.333, 0.4688, 1.302, 0.3672, 1.302, 0.3672, 1.333, 0.3698, 1.333, 0.3672, 1.302, 0.3698, 1.333, 0.3698, 1.302, 0.1523, 0.9753, 0.1471, 0.9753, 0.1471, 0.9779, 0.1523, 0.9753, 0.1471, 0.9779, 0.1523, 0.9779, -0.2682, 0.8568, -0.2734, 0.8568, -0.2734, 0.8542, -0.2682, 0.8568, -0.2734, 0.8542, -0.2682, 0.8542, 0.3698, 1.448, 0.3698, 1.479, 0.3672, 1.479, 0.3698, 1.448, 0.3672, 1.479, 0.3672, 1.448, 0.4688, 1.448, 0.4688, 1.479, 0.4635, 1.479, 0.4688, 1.448, 0.4635, 1.479, 0.4635, 1.448, 0.4635, 1.302, 0.4635, 1.333, 0.4688, 1.333, 0.4635, 1.302, 0.4688, 1.333, 0.4688, 1.302, 0.3672, 1.302, 0.3672, 1.333, 0.3698, 1.333, 0.3672, 1.302, 0.3698, 1.333, 0.3698, 1.302, 0.1523, 0.9753, 0.1471, 0.9753, 0.1471, 0.9779, 0.1523, 0.9753, 0.1471, 0.9779, 0.1523, 0.9779, -0.2682, 0.8568, -0.2734, 0.8568, -0.2734, 0.8542, -0.2682, 0.8568, -0.2734, 0.8542, -0.2682, 0.8542, 0.3698, 1.453, 0.3698, 1.479, 0.3672, 1.479, 0.3698, 1.453, 0.3672, 1.479, 0.3672, 1.453, 0.4688, 1.453, 0.4688, 1.479, 0.4635, 1.479, 0.4688, 1.453, 0.4635, 1.479, 0.4635, 1.453, 0.4635, 1.307, 0.4635, 1.333, 0.4688, 1.333, 0.4635, 1.307, 0.4688, 1.333, 0.4688, 1.307, 0.3672, 1.307, 0.3672, 1.333, 0.3698, 1.333, 0.3672, 1.307, 0.3698, 1.333, 0.3698, 1.307, 0.1523, 0.9753, 0.1471, 0.9753, 0.1471, 0.9779, 0.1523, 0.9753, 0.1471, 0.9779, 0.1523, 0.9779, -0.2682, 0.8568, -0.2734, 0.8568, -0.2734, 0.8542, -0.2682, 0.8568, -0.2734, 0.8542, -0.2682, 0.8542, -0.2448, 1.135, -0.2552, 1.135, -0.2552, 1.536, -0.2448, 1.135, -0.2552, 1.536, -0.2448, 1.536, 0.3672, 1.151, 0.3646, 1.151, 0.3646, 1.552, 0.3672, 1.151, 0.3646, 1.552, 0.3672, 1.552, 0.4609, 1.021, 0.4609, 1.018, 0.4714, 1.018, 0.4609, 1.021, 0.4714, 1.018, 0.4714, 1.021, 0.4714, 1.021, 0.4714, 1.018, 0.4609, 1.018, 0.4714, 1.021, 0.4609, 1.018, 0.4609, 1.021, 0.3672, 1.552, 0.3646, 1.552, 0.3646, 1.151, 0.3672, 1.552, 0.3646, 1.151, 0.3672, 1.151, -0.375, 1.016, -0.3438, 1.016, -0.3438, 2.219, -0.375, 1.016, -0.3438, 2.219, -0.375, 2.219, 0.3672, 1.552, 0.3698, 1.552, 0.3698, 1.151, 0.3672, 1.552, 0.3698, 1.151, 0.3672, 1.151, 0.4688, 1.021, 0.4714, 1.021, 0.4714, 1.023, 0.4688, 1.021, 0.4714, 1.023, 0.4688, 1.023, 0.4688, 1.021, 0.4688, 1.023, 0.4714, 1.023, 0.4688, 1.021, 0.4714, 1.023, 0.4714, 1.021, 0.4714, 1.552, 0.4688, 1.552, 0.4688, 1.151, 0.4714, 1.552, 0.4688, 1.151, 0.4714, 1.151, 0.4688, 1.005, 0.4688, 1.406, 0.4714, 1.406, 0.4688, 1.005, 0.4714, 1.406, 0.4714, 1.005, 0.3672, 1.151, 0.3698, 1.151, 0.3698, 1.552, 0.3672, 1.151, 0.3698, 1.552, 0.3672, 1.552, 0.4609, 1.023, 0.4688, 1.023, 0.4688, 1.021, 0.4609, 1.023, 0.4688, 1.021, 0.4609, 1.021, 0.3698, 1.396, 0.3698, 1.406, 0.3672, 1.406, 0.3698, 1.396, 0.3672, 1.406, 0.3672, 1.396, 0.4609, 1.542, 0.4688, 1.542, 0.4688, 1.552, 0.4609, 1.542, 0.4688, 1.552, 0.4609, 1.552, 0.4609, 1.396, 0.4609, 1.406, 0.4688, 1.406, 0.4609, 1.396, 0.4688, 1.406, 0.4688, 1.396, 0.3672, 1.396, 0.3672, 1.406, 0.3698, 1.406, 0.3672, 1.396, 0.3698, 1.406, 0.3698, 1.396, -0.2682, 0.8568, -0.276, 0.8568, -0.276, 0.8542, -0.2682, 0.8568, -0.276, 0.8542, -0.2682, 0.8542, 0.3672, 1.542, 0.3672, 1.151, 0.3698, 1.151, 0.3672, 1.542, 0.3698, 1.151, 0.3698, 1.542, 0.4609, 1.151, 0.4635, 1.151, 0.4635, 1.542, 0.4609, 1.151, 0.4635, 1.542, 0.4609, 1.542, 0.4635, 1.396, 0.4635, 1.005, 0.4609, 1.005, 0.4635, 1.396, 0.4609, 1.005, 0.4609, 1.396, 0.4609, 1.021, 0.4635, 1.021, 0.4635, 1.023, 0.4609, 1.021, 0.4635, 1.023, 0.4609, 1.023, 0.4635, 1.023, 0.4635, 1.021, 0.4609, 1.021, 0.4635, 1.023, 0.4609, 1.021, 0.4609, 1.023, 0.3698, 1.005, 0.3672, 1.005, 0.3672, 1.396, 0.3698, 1.005, 0.3672, 1.396, 0.3698, 1.396, 0.3698, 1.448, 0.3698, 1.479, 0.3672, 1.479, 0.3698, 1.448, 0.3672, 1.479, 0.3672, 1.448, 0.4688, 1.448, 0.4688, 1.479, 0.4635, 1.479, 0.4688, 1.448, 0.4635, 1.479, 0.4635, 1.448, 0.4635, 1.302, 0.4635, 1.333, 0.4688, 1.333, 0.4635, 1.302, 0.4688, 1.333, 0.4688, 1.302, 0.3672, 1.302, 0.3672, 1.333, 0.3698, 1.333, 0.3672, 1.302, 0.3698, 1.333, 0.3698, 1.302, 0.1523, 0.9753, 0.1471, 0.9753, 0.1471, 0.9779, 0.1523, 0.9753, 0.1471, 0.9779, 0.1523, 0.9779, -0.2682, 0.8568, -0.2734, 0.8568, -0.2734, 0.8542, -0.2682, 0.8568, -0.2734, 0.8542, -0.2682, 0.8542, 0.3698, 1.448, 0.3698, 1.479, 0.3672, 1.479, 0.3698, 1.448, 0.3672, 1.479, 0.3672, 1.448, 0.4688, 1.448, 0.4688, 1.479, 0.4635, 1.479, 0.4688, 1.448, 0.4635, 1.479, 0.4635, 1.448, 0.4635, 1.302, 0.4635, 1.333, 0.4688, 1.333, 0.4635, 1.302, 0.4688, 1.333, 0.4688, 1.302, 0.3672, 1.302, 0.3672, 1.333, 0.3698, 1.333, 0.3672, 1.302, 0.3698, 1.333, 0.3698, 1.302, 0.1523, 0.9753, 0.1471, 0.9753, 0.1471, 0.9779, 0.1523, 0.9753, 0.1471, 0.9779, 0.1523, 0.9779, -0.2682, 0.8568, -0.2734, 0.8568, -0.2734, 0.8542, -0.2682, 0.8568, -0.2734, 0.8542, -0.2682, 0.8542, 0.3698, 1.448, 0.3698, 1.479, 0.3672, 1.479, 0.3698, 1.448, 0.3672, 1.479, 0.3672, 1.448, 0.4688, 1.448, 0.4688, 1.479, 0.4635, 1.479, 0.4688, 1.448, 0.4635, 1.479, 0.4635, 1.448, 0.4635, 1.302, 0.4635, 1.333, 0.4688, 1.333, 0.4635, 1.302, 0.4688, 1.333, 0.4688, 1.302, 0.3672, 1.302, 0.3672, 1.333, 0.3698, 1.333, 0.3672, 1.302, 0.3698, 1.333, 0.3698, 1.302, 0.1523, 0.9753, 0.1471, 0.9753, 0.1471, 0.9779, 0.1523, 0.9753, 0.1471, 0.9779, 0.1523, 0.9779, -0.2682, 0.8568, -0.2734, 0.8568, -0.2734, 0.8542, -0.2682, 0.8568, -0.2734, 0.8542, -0.2682, 0.8542, 0.3698, 1.453, 0.3698, 1.479, 0.3672, 1.479, 0.3698, 1.453, 0.3672, 1.479, 0.3672, 1.453, 0.4688, 1.453, 0.4688, 1.479, 0.4635, 1.479, 0.4688, 1.453, 0.4635, 1.479, 0.4635, 1.453, 0.4635, 1.307, 0.4635, 1.333, 0.4688, 1.333, 0.4635, 1.307, 0.4688, 1.333, 0.4688, 1.307, 0.3672, 1.307, 0.3672, 1.333, 0.3698, 1.333, 0.3672, 1.307, 0.3698, 1.333, 0.3698, 1.307, 0.1523, 0.9753, 0.1471, 0.9753, 0.1471, 0.9779, 0.1523, 0.9753, 0.1471, 0.9779, 0.1523, 0.9779, -0.2682, 0.8568, -0.2734, 0.8568, -0.2734, 0.8542, -0.2682, 0.8568, -0.2734, 0.8542, -0.2682, 0.8542, -0.2448, 1.135, -0.2552, 1.135, -0.2552, 1.536, -0.2448, 1.135, -0.2552, 1.536, -0.2448, 1.536, 0.3672, 1.151, 0.3646, 1.151, 0.3646, 1.552, 0.3672, 1.151, 0.3646, 1.552, 0.3672, 1.552, 0.4609, 1.021, 0.4609, 1.018, 0.4714, 1.018, 0.4609, 1.021, 0.4714, 1.018, 0.4714, 1.021, 0.4714, 1.021, 0.4714, 1.018, 0.4609, 1.018, 0.4714, 1.021, 0.4609, 1.018, 0.4609, 1.021, 0.3672, 1.552, 0.3646, 1.552, 0.3646, 1.151, 0.3672, 1.552, 0.3646, 1.151, 0.3672, 1.151, -0.375, 1.016, -0.3438, 1.016, -0.3438, 2.219, -0.375, 1.016, -0.3438, 2.219, -0.375, 2.219, 0.3672, 1.552, 0.3698, 1.552, 0.3698, 1.151, 0.3672, 1.552, 0.3698, 1.151, 0.3672, 1.151, 0.4688, 1.021, 0.4714, 1.021, 0.4714, 1.023, 0.4688, 1.021, 0.4714, 1.023, 0.4688, 1.023, 0.4688, 1.021, 0.4688, 1.023, 0.4714, 1.023, 0.4688, 1.021, 0.4714, 1.023, 0.4714, 1.021, 0.4714, 1.552, 0.4688, 1.552, 0.4688, 1.151, 0.4714, 1.552, 0.4688, 1.151, 0.4714, 1.151, 0.4688, 1.005, 0.4688, 1.406, 0.4714, 1.406, 0.4688, 1.005, 0.4714, 1.406, 0.4714, 1.005, 0.3672, 1.151, 0.3698, 1.151, 0.3698, 1.552, 0.3672, 1.151, 0.3698, 1.552, 0.3672, 1.552, 0.4609, 1.023, 0.4688, 1.023, 0.4688, 1.021, 0.4609, 1.023, 0.4688, 1.021, 0.4609, 1.021, 0.3698, 1.396, 0.3698, 1.406, 0.3672, 1.406, 0.3698, 1.396, 0.3672, 1.406, 0.3672, 1.396, 0.4609, 1.542, 0.4688, 1.542, 0.4688, 1.552, 0.4609, 1.542, 0.4688, 1.552, 0.4609, 1.552, 0.4609, 1.396, 0.4609, 1.406, 0.4688, 1.406, 0.4609, 1.396, 0.4688, 1.406, 0.4688, 1.396, 0.3672, 1.396, 0.3672, 1.406, 0.3698, 1.406, 0.3672, 1.396, 0.3698, 1.406, 0.3698, 1.396, -0.2682, 0.8568, -0.276, 0.8568, -0.276, 0.8542, -0.2682, 0.8568, -0.276, 0.8542, -0.2682, 0.8542, 0.3672, 1.542, 0.3672, 1.151, 0.3698, 1.151, 0.3672, 1.542, 0.3698, 1.151, 0.3698, 1.542, 0.4609, 1.151, 0.4635, 1.151, 0.4635, 1.542, 0.4609, 1.151, 0.4635, 1.542, 0.4609, 1.542, 0.4635, 1.396, 0.4635, 1.005, 0.4609, 1.005, 0.4635, 1.396, 0.4609, 1.005, 0.4609, 1.396, 0.4609, 1.021, 0.4635, 1.021, 0.4635, 1.023, 0.4609, 1.021, 0.4635, 1.023, 0.4609, 1.023, 0.4635, 1.023, 0.4635, 1.021, 0.4609, 1.021, 0.4635, 1.023, 0.4609, 1.021, 0.4609, 1.023, 0.3698, 1.005, 0.3672, 1.005, 0.3672, 1.396, 0.3698, 1.005, 0.3672, 1.396, 0.3698, 1.396, 0.3698, 1.448, 0.3698, 1.479, 0.3672, 1.479, 0.3698, 1.448, 0.3672, 1.479, 0.3672, 1.448, 0.4688, 1.448, 0.4688, 1.479, 0.4635, 1.479, 0.4688, 1.448, 0.4635, 1.479, 0.4635, 1.448, 0.4635, 1.302, 0.4635, 1.333, 0.4688, 1.333, 0.4635, 1.302, 0.4688, 1.333, 0.4688, 1.302, 0.3672, 1.302, 0.3672, 1.333, 0.3698, 1.333, 0.3672, 1.302, 0.3698, 1.333, 0.3698, 1.302, 0.1523, 0.9753, 0.1471, 0.9753, 0.1471, 0.9779, 0.1523, 0.9753, 0.1471, 0.9779, 0.1523, 0.9779, -0.2682, 0.8568, -0.2734, 0.8568, -0.2734, 0.8542, -0.2682, 0.8568, -0.2734, 0.8542, -0.2682, 0.8542, 0.3698, 1.448, 0.3698, 1.479, 0.3672, 1.479, 0.3698, 1.448, 0.3672, 1.479, 0.3672, 1.448, 0.4688, 1.448, 0.4688, 1.479, 0.4635, 1.479, 0.4688, 1.448, 0.4635, 1.479, 0.4635, 1.448, 0.4635, 1.302, 0.4635, 1.333, 0.4688, 1.333, 0.4635, 1.302, 0.4688, 1.333, 0.4688, 1.302, 0.3672, 1.302, 0.3672, 1.333, 0.3698, 1.333, 0.3672, 1.302, 0.3698, 1.333, 0.3698, 1.302, 0.1523, 0.9753, 0.1471, 0.9753, 0.1471, 0.9779, 0.1523, 0.9753, 0.1471, 0.9779, 0.1523, 0.9779, -0.2682, 0.8568, -0.2734, 0.8568, -0.2734, 0.8542, -0.2682, 0.8568, -0.2734, 0.8542, -0.2682, 0.8542, 0.3698, 1.448, 0.3698, 1.479, 0.3672, 1.479, 0.3698, 1.448, 0.3672, 1.479, 0.3672, 1.448, 0.4688, 1.448, 0.4688, 1.479, 0.4635, 1.479, 0.4688, 1.448, 0.4635, 1.479, 0.4635, 1.448, 0.4635, 1.302, 0.4635, 1.333, 0.4688, 1.333, 0.4635, 1.302, 0.4688, 1.333, 0.4688, 1.302, 0.3672, 1.302, 0.3672, 1.333, 0.3698, 1.333, 0.3672, 1.302, 0.3698, 1.333, 0.3698, 1.302, 0.1523, 0.9753, 0.1471, 0.9753, 0.1471, 0.9779, 0.1523, 0.9753, 0.1471, 0.9779, 0.1523, 0.9779, -0.2682, 0.8568, -0.2734, 0.8568, -0.2734, 0.8542, -0.2682, 0.8568, -0.2734, 0.8542, -0.2682, 0.8542, 0.3698, 1.453, 0.3698, 1.479, 0.3672, 1.479, 0.3698, 1.453, 0.3672, 1.479, 0.3672, 1.453, 0.4688, 1.453, 0.4688, 1.479, 0.4635, 1.479, 0.4688, 1.453, 0.4635, 1.479, 0.4635, 1.453, 0.4635, 1.307, 0.4635, 1.333, 0.4688, 1.333, 0.4635, 1.307, 0.4688, 1.333, 0.4688, 1.307, 0.3672, 1.307, 0.3672, 1.333, 0.3698, 1.333, 0.3672, 1.307, 0.3698, 1.333, 0.3698, 1.307, 0.1523, 0.9753, 0.1471, 0.9753, 0.1471, 0.9779, 0.1523, 0.9753, 0.1471, 0.9779, 0.1523, 0.9779, -0.2682, 0.8568, -0.2734, 0.8568, -0.2734, 0.8542, -0.2682, 0.8568, -0.2734, 0.8542, -0.2682, 0.8542, -0.2448, 1.135, -0.2552, 1.135, -0.2552, 1.536, -0.2448, 1.135, -0.2552, 1.536, -0.2448, 1.536, 0.3672, 1.151, 0.3646, 1.151, 0.3646, 1.552, 0.3672, 1.151, 0.3646, 1.552, 0.3672, 1.552, 0.4609, 1.021, 0.4609, 1.018, 0.4714, 1.018, 0.4609, 1.021, 0.4714, 1.018, 0.4714, 1.021, 0.4714, 1.021, 0.4714, 1.018, 0.4609, 1.018, 0.4714, 1.021, 0.4609, 1.018, 0.4609, 1.021, 0.3672, 1.552, 0.3646, 1.552, 0.3646, 1.151, 0.3672, 1.552, 0.3646, 1.151, 0.3672, 1.151, -0.375, 1.016, -0.3438, 1.016, -0.3438, 2.219, -0.375, 1.016, -0.3438, 2.219, -0.375, 2.219, 0.3672, 1.552, 0.3698, 1.552, 0.3698, 1.151, 0.3672, 1.552, 0.3698, 1.151, 0.3672, 1.151, 0.4688, 1.021, 0.4714, 1.021, 0.4714, 1.023, 0.4688, 1.021, 0.4714, 1.023, 0.4688, 1.023, 0.4688, 1.021, 0.4688, 1.023, 0.4714, 1.023, 0.4688, 1.021, 0.4714, 1.023, 0.4714, 1.021, 0.4714, 1.552, 0.4688, 1.552, 0.4688, 1.151, 0.4714, 1.552, 0.4688, 1.151, 0.4714, 1.151, 0.4688, 1.005, 0.4688, 1.406, 0.4714, 1.406, 0.4688, 1.005, 0.4714, 1.406, 0.4714, 1.005, 0.3672, 1.151, 0.3698, 1.151, 0.3698, 1.552, 0.3672, 1.151, 0.3698, 1.552, 0.3672, 1.552, 0.4609, 1.023, 0.4688, 1.023, 0.4688, 1.021, 0.4609, 1.023, 0.4688, 1.021, 0.4609, 1.021, 0.3698, 1.396, 0.3698, 1.406, 0.3672, 1.406, 0.3698, 1.396, 0.3672, 1.406, 0.3672, 1.396, 0.4609, 1.542, 0.4688, 1.542, 0.4688, 1.552, 0.4609, 1.542, 0.4688, 1.552, 0.4609, 1.552, 0.4609, 1.396, 0.4609, 1.406, 0.4688, 1.406, 0.4609, 1.396, 0.4688, 1.406, 0.4688, 1.396, 0.3672, 1.396, 0.3672, 1.406, 0.3698, 1.406, 0.3672, 1.396, 0.3698, 1.406, 0.3698, 1.396, -0.2682, 0.8568, -0.276, 0.8568, -0.276, 0.8542, -0.2682, 0.8568, -0.276, 0.8542, -0.2682, 0.8542, 0.3672, 1.542, 0.3672, 1.151, 0.3698, 1.151, 0.3672, 1.542, 0.3698, 1.151, 0.3698, 1.542, 0.4609, 1.151, 0.4635, 1.151, 0.4635, 1.542, 0.4609, 1.151, 0.4635, 1.542, 0.4609, 1.542, 0.4635, 1.396, 0.4635, 1.005, 0.4609, 1.005, 0.4635, 1.396, 0.4609, 1.005, 0.4609, 1.396, 0.4609, 1.021, 0.4635, 1.021, 0.4635, 1.023, 0.4609, 1.021, 0.4635, 1.023, 0.4609, 1.023, 0.4635, 1.023, 0.4635, 1.021, 0.4609, 1.021, 0.4635, 1.023, 0.4609, 1.021, 0.4609, 1.023, 0.3698, 1.005, 0.3672, 1.005, 0.3672, 1.396, 0.3698, 1.005, 0.3672, 1.396, 0.3698, 1.396, 0.3698, 1.448, 0.3698, 1.479, 0.3672, 1.479, 0.3698, 1.448, 0.3672, 1.479, 0.3672, 1.448, 0.4688, 1.448, 0.4688, 1.479, 0.4635, 1.479, 0.4688, 1.448, 0.4635, 1.479, 0.4635, 1.448, 0.4635, 1.302, 0.4635, 1.333, 0.4688, 1.333, 0.4635, 1.302, 0.4688, 1.333, 0.4688, 1.302, 0.3672, 1.302, 0.3672, 1.333, 0.3698, 1.333, 0.3672, 1.302, 0.3698, 1.333, 0.3698, 1.302, 0.1523, 0.9753, 0.1471, 0.9753, 0.1471, 0.9779, 0.1523, 0.9753, 0.1471, 0.9779, 0.1523, 0.9779, -0.2682, 0.8568, -0.2734, 0.8568, -0.2734, 0.8542, -0.2682, 0.8568, -0.2734, 0.8542, -0.2682, 0.8542, 0.3698, 1.448, 0.3698, 1.479, 0.3672, 1.479, 0.3698, 1.448, 0.3672, 1.479, 0.3672, 1.448, 0.4688, 1.448, 0.4688, 1.479, 0.4635, 1.479, 0.4688, 1.448, 0.4635, 1.479, 0.4635, 1.448, 0.4635, 1.302, 0.4635, 1.333, 0.4688, 1.333, 0.4635, 1.302, 0.4688, 1.333, 0.4688, 1.302, 0.3672, 1.302, 0.3672, 1.333, 0.3698, 1.333, 0.3672, 1.302, 0.3698, 1.333, 0.3698, 1.302, 0.1523, 0.9753, 0.1471, 0.9753, 0.1471, 0.9779, 0.1523, 0.9753, 0.1471, 0.9779, 0.1523, 0.9779, -0.2682, 0.8568, -0.2734, 0.8568, -0.2734, 0.8542, -0.2682, 0.8568, -0.2734, 0.8542, -0.2682, 0.8542, 0.3698, 1.448, 0.3698, 1.479, 0.3672, 1.479, 0.3698, 1.448, 0.3672, 1.479, 0.3672, 1.448, 0.4688, 1.448, 0.4688, 1.479, 0.4635, 1.479, 0.4688, 1.448, 0.4635, 1.479, 0.4635, 1.448, 0.4635, 1.302, 0.4635, 1.333, 0.4688, 1.333, 0.4635, 1.302, 0.4688, 1.333, 0.4688, 1.302, 0.3672, 1.302, 0.3672, 1.333, 0.3698, 1.333, 0.3672, 1.302, 0.3698, 1.333, 0.3698, 1.302, 0.1523, 0.9753, 0.1471, 0.9753, 0.1471, 0.9779, 0.1523, 0.9753, 0.1471, 0.9779, 0.1523, 0.9779, -0.2682, 0.8568, -0.2734, 0.8568, -0.2734, 0.8542, -0.2682, 0.8568, -0.2734, 0.8542, -0.2682, 0.8542, 0.3698, 1.453, 0.3698, 1.479, 0.3672, 1.479, 0.3698, 1.453, 0.3672, 1.479, 0.3672, 1.453, 0.4688, 1.453, 0.4688, 1.479, 0.4635, 1.479, 0.4688, 1.453, 0.4635, 1.479, 0.4635, 1.453, 0.4635, 1.307, 0.4635, 1.333, 0.4688, 1.333, 0.4635, 1.307, 0.4688, 1.333, 0.4688, 1.307, 0.3672, 1.307, 0.3672, 1.333, 0.3698, 1.333, 0.3672, 1.307, 0.3698, 1.333, 0.3698, 1.307, 0.1523, 0.9753, 0.1471, 0.9753, 0.1471, 0.9779, 0.1523, 0.9753, 0.1471, 0.9779, 0.1523, 0.9779, -0.2682, 0.8568, -0.2734, 0.8568, -0.2734, 0.8542, -0.2682, 0.8568, -0.2734, 0.8542, -0.2682, 0.8542])
me_doorframe_ms3d_m.materials.append(mat_material_1_002)
me_doorframe_ms3d_m.materials.append(mat_material_2_001)
me_doorframe_ms3d_m.use_remesh_preserve_volume = False
me_doorframe_ms3d_m.use_remesh_preserve_attributes = False
me_doorframe_ms3d_m.use_mirror_vertex_groups = False
me_doorframe_ms3d_m.update()
arm_doorframe_ms3d_a = bpy.data.armatures.new('DoorFrame.ms3d.a')  # bones are not reproduced

# ---- objects
ob_doorframe_ms3d_eo = bpy.data.objects.new('DoorFrame.ms3d.eo', None)
ob_doorframe_ms3d_ao = bpy.data.objects.new('DoorFrame.ms3d.ao', arm_doorframe_ms3d_a)
ob_doorframe_ms3d_mo = bpy.data.objects.new('DoorFrame.ms3d.mo', me_doorframe_ms3d_m)

# ---- transforms, parenting, visibility, modifiers, constraints
ob_doorframe_ms3d_eo.location = (0.0, 0.0, 0.0)
ob_doorframe_ms3d_eo.empty_image_offset = (0.0, 0.0)
ob_doorframe_ms3d_eo.lineart.crease_threshold = 0.0
ob_doorframe_ms3d_ao.parent = ob_doorframe_ms3d_eo
ob_doorframe_ms3d_ao.location = (0.0, 0.0, 0.0)
ob_doorframe_ms3d_ao.rotation_euler = (-1.571, 0.0, 0.0)
ob_doorframe_ms3d_ao.show_in_front = True
ob_doorframe_ms3d_ao.lineart.crease_threshold = 0.0
ob_doorframe_ms3d_mo.parent = ob_doorframe_ms3d_eo
ob_doorframe_ms3d_mo.location = (0.0, 0.0, 0.0)
ob_doorframe_ms3d_mo.rotation_euler = (-1.571, 0.0, 0.0)
ob_doorframe_ms3d_mo.lineart.crease_threshold = 0.0
_vg = ob_doorframe_ms3d_mo.vertex_groups.new(name='World')
_vg.add([0, 1, 2, 3, 4, 5, 6, 7, 8, 9, 10, 11, 12, 13, 14, 15, 16, 17, 18, 19, 20, 21, 22, 23, 24, 25, 26, 27, 28, 29, 30, 31, 32, 33, 34, 35, 36, 37, 38, 39, 40, 41, 42, 43, 44, 45, 46, 47, 48, 49, 50, 51, 52, 53, 54, 55, 56, 57, 58, 59, 60, 61, 62, 63, 64, 65, 66, 67, 68, 69, 70, 71, 72, 73, 74, 75, 76, 77, 78, 79, 80, 81, 82, 83, 84, 85, 86, 87, 88, 89, 90, 91, 92, 93, 94, 95, 96, 97, 98, 99, 100, 101, 102, 103, 104, 105, 106, 107, 108, 109, 110, 111, 112, 113, 114, 115, 116, 117, 118, 119, 120, 121, 122, 123, 124, 125, 126, 127, 128, 129, 130, 131, 132, 133, 134, 135, 136, 137, 138, 139, 140, 141, 142, 143, 144, 145, 146, 147, 148, 149, 150, 151, 152, 153, 154, 155, 156, 157, 158, 159, 160, 161, 162, 163, 164, 165, 166, 167, 168, 169, 170, 171, 172, 173, 174, 175, 176, 177, 178, 179, 180, 181, 182, 183, 184, 185, 186, 187, 188, 189, 190, 191, 192, 193, 194, 195, 196, 197, 198, 199, 200, 201, 202, 203, 204, 205, 206, 207, 208, 209, 210, 211, 212, 213, 214, 215, 216, 217, 218, 219, 220, 221, 222, 223, 224, 225, 226, 227, 228, 229, 230, 231, 232, 233, 234, 235, 236, 237, 238, 239, 240, 241, 242, 243, 244, 245, 246, 247, 248, 249, 250, 251, 252, 253, 254, 255, 256, 257, 258, 259, 260, 261, 262, 263, 264, 265, 266, 267, 268, 269, 270, 271, 272, 273, 274, 275, 276, 277, 278, 279, 280, 281, 282, 283, 284, 285, 286, 287, 288, 289, 290, 291, 292, 293, 294, 295, 296, 297, 298, 299, 300, 301, 302, 303, 304, 305, 306, 307, 308, 309, 310, 311, 312, 313, 314, 315, 316, 317, 318, 319, 320, 321, 322, 323, 324, 325, 326, 327, 328, 329, 330, 331, 332, 333, 334, 335, 336, 337, 338, 339, 340, 341, 342, 343, 344, 345, 346, 347, 348, 349, 350, 351, 352, 353, 354, 355, 356, 357, 358, 359, 360, 361, 362, 363, 364, 365, 366, 367, 368, 369, 370, 371, 372, 373, 374, 375, 376, 377, 378, 379, 380, 381, 382, 383, 384, 385, 386, 387, 388, 389, 390, 391, 392, 393, 394, 395, 396, 397, 398, 399, 400, 401, 402, 403, 404, 405, 406, 407, 408, 409, 410, 411, 412, 413, 414, 415, 416, 417, 418, 419, 420, 421, 422, 423, 424, 425, 426, 427, 428, 429, 430, 431, 432, 433, 434, 435, 436, 437, 438, 439, 440, 441, 442, 443, 444, 445, 446, 447, 448, 449, 450, 451, 452, 453, 454, 455, 456, 457, 458, 459, 460, 461, 462, 463, 464, 465, 466, 467, 468, 469, 470, 471, 472, 473, 474, 475, 476, 477, 478, 479, 480, 481, 482, 483, 484, 485, 486, 487, 488, 489, 490, 491, 492, 493, 494, 495, 496, 497, 498, 499, 500, 501, 502, 503, 504, 505, 506, 507, 508, 509, 510, 511, 512, 513, 514, 515, 516, 517, 518, 519, 520, 521, 522, 523, 524, 525, 526, 527, 528, 529, 530, 531, 532, 533, 534, 535, 536, 537, 538, 539, 540, 541, 542, 543, 544, 545, 546, 547, 548, 549, 550, 551, 552, 553, 554, 555, 556, 557, 558, 559, 560, 561, 562, 563, 564, 565, 566, 567, 568, 569, 570, 571, 572, 573, 574, 575, 576, 577, 578, 579, 580, 581, 582, 583, 584, 585, 586, 587, 588, 589, 590, 591, 592, 593, 594, 595, 596, 597, 598, 599, 600, 601, 602, 603, 604, 605, 606, 607, 608, 609, 610, 611, 612, 613, 614, 615, 616, 617, 618, 619, 620, 621, 622, 623, 624, 625, 626, 627, 628, 629, 630, 631, 632, 633, 634, 635, 636, 637, 638, 639, 640, 641, 642, 643, 644, 645, 646, 647, 648, 649, 650, 651, 652, 653, 654, 655, 656, 657, 658, 659, 660, 661, 662, 663, 664, 665, 666, 667, 668, 669, 670, 671, 672, 673, 674, 675, 676, 677, 678, 679, 680, 681, 682, 683, 684, 685, 686, 687, 688, 689, 690, 691, 692, 693, 694, 695, 696, 697, 698, 699, 700, 701, 702, 703, 704, 705, 706, 707, 708, 709, 710, 711, 712, 713, 714, 715, 716, 717, 718, 719, 720, 721, 722, 723, 724, 725, 726, 727, 728, 729, 730, 731, 732, 733, 734, 735, 736, 737, 738, 739, 740, 741, 742, 743, 744, 745, 746, 747, 748, 749, 750, 751, 752, 753, 754, 755, 756, 757, 758, 759, 760, 761, 762, 763, 764, 765, 766, 767, 768, 769, 770, 771, 772, 773, 774, 775, 776, 777, 778, 779, 780, 781, 782, 783, 784, 785, 786, 787, 788, 789, 790, 791, 792, 793, 794, 795, 796, 797, 798, 799, 800, 801, 802, 803, 804, 805, 806, 807, 808, 809, 810, 811, 812, 813, 814, 815, 816, 817, 818, 819, 820, 821, 822, 823, 824, 825, 826, 827, 828, 829, 830, 831, 832, 833, 834, 835, 836, 837, 838, 839, 840, 841, 842, 843, 844, 845, 846, 847, 848, 849, 850, 851, 852, 853, 854, 855, 856, 857, 858, 859, 860, 861, 862, 863, 864, 865, 866, 867, 868, 869, 870, 871, 872, 873, 874, 875, 876, 877, 878, 879, 880, 881, 882, 883, 884, 885, 886, 887, 888, 889, 890, 891, 892, 893, 894, 895, 896, 897, 898, 899, 900, 901, 902, 903, 904, 905, 906, 907, 908, 909, 910, 911, 912, 913, 914, 915, 916, 917, 918, 919, 920, 921, 922, 923, 924, 925, 926, 927, 928, 929, 930, 931, 932, 933, 934, 935, 936, 937, 938, 939], 1.0, 'REPLACE')
_m = ob_doorframe_ms3d_mo.modifiers.new('ms3d_smoothing_groups', 'EDGE_SPLIT')
_m.use_edge_angle = False
_m = ob_doorframe_ms3d_mo.modifiers.new('DoorFrame.ms3d.a', 'ARMATURE')
_m.object = ob_doorframe_ms3d_ao

# ---- collection membership
col_collection_1.objects.link(ob_doorframe_ms3d_eo)
col_collection_1.objects.link(ob_doorframe_ms3d_ao)
col_collection_1.objects.link(ob_doorframe_ms3d_mo)

# ---- scene / render settings (as saved in the file)
scene.frame_start = 0; scene.frame_end = 0; scene.frame_set(0)
scene.render.engine = 'BLENDER_EEVEE_NEXT'
scene.render.resolution_percentage = 50
scene.render.dither_intensity = 0.0
scene.cycles.use_denoising = False
scene.cycles.samples = 128
scene.cycles.sampling_pattern = 'TABULATED_SOBOL'
scene.cycles.use_adaptive_sampling = False
scene.cycles.use_light_tree = False
scene.cycles.blur_glossy = 0.0
scene.cycles.sample_clamp_indirect = 0.0
scene.view_settings.view_transform = 'Standard'
bpy.context.view_layer.update()

# ---- added for rendering (the .blend has no active camera and no usable light): camera, sun
cam_auto = bpy.data.cameras.new('AutoCamera')
cam_auto.lens = 50.0
cam_auto.sensor_width = 36.0
cam_auto.clip_end = 6087.7
ob_auto_camera = bpy.data.objects.new('AutoCamera', cam_auto)
scene.collection.objects.link(ob_auto_camera)
ob_auto_camera.location = (346.879, -256.255, 277.503)
ob_auto_camera.rotation_euler = (1.09748, -7.21219e-08, 0.694738)
scene.camera = ob_auto_camera
light_auto_sun = bpy.data.lights.new('AutoSun', 'SUN')
light_auto_sun.energy = 3.0
light_auto_sun.angle = 0.0523599
ob_auto_sun = bpy.data.objects.new('AutoSun', light_auto_sun)
scene.collection.objects.link(ob_auto_sun)
ob_auto_sun.rotation_euler = (0.872665, 0.174533, 0.523599)
bpy.context.view_layer.update()

